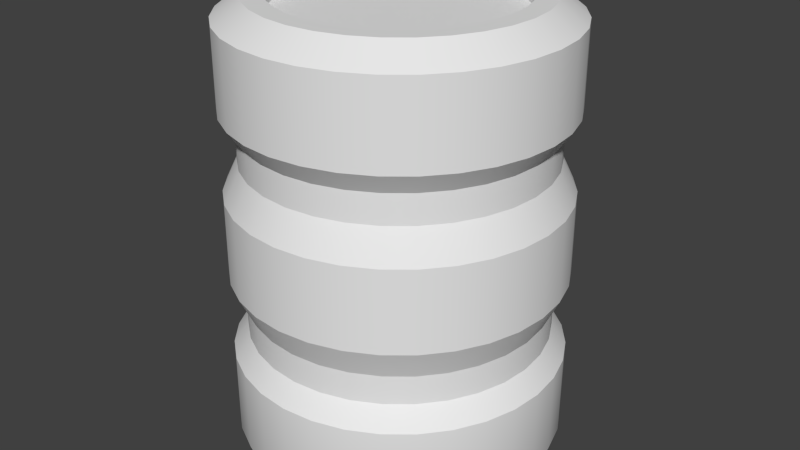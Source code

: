 # Source: cask.blend  (saved by Blender 2.62.0; exported with 4.5.12 LTS)
import bpy
from mathutils import Matrix  # noqa: F401  (used for matrix-valued properties, if any)

bpy.ops.wm.read_factory_settings(use_empty=True)
scene = bpy.context.scene
scene.name = 'Scene'

# ---- collections
col_collection_1 = bpy.data.collections.new('Collection 1'); scene.collection.children.link(col_collection_1)

# ---- world
world_world = bpy.data.worlds.new('World'); scene.world = world_world
world_world.color = (0.05088, 0.05088, 0.05088)
world_world.use_sun_shadow = False
world_world.sun_shadow_jitter_overblur = 0.0
world_world.cycles.sampling_method = 'MANUAL'
world_world.cycles.sample_map_resolution = 256

# ---- meshes
me_cylinder = bpy.data.meshes.new('Cylinder')
me_cylinder.from_pydata([(0.0, 1.0, 0.09579), (0.1951, 0.9808, 0.09579), (0.3827, 0.9239, 0.09579), (0.5556, 0.8315, 0.09579), (0.7071, 0.7071, 0.09579), (0.8315, 0.5556, 0.09579), (0.9239, 0.3827, 0.09579), (0.9808, 0.1951, 0.09579), (1.0, 7.55e-08, 0.09579), (0.9808, -0.1951, 0.09579), (0.9239, -0.3827, 0.09579), (0.8315, -0.5556, 0.09579), (0.7071, -0.7071, 0.09579), (0.5556, -0.8315, 0.09579), (0.3827, -0.9239, 0.09579), (0.1951, -0.9808, 0.09579), (-3.258e-07, -1.0, 0.09579), (-0.1951, -0.9808, 0.09579), (-0.3827, -0.9239, 0.09579), (-0.5556, -0.8315, 0.09579), (-0.7071, -0.7071, 0.09579), (-0.8315, -0.5556, 0.09579), (-0.9239, -0.3827, 0.09579), (-0.9808, -0.1951, 0.09579), (-1.0, 9.656e-07, 0.09579), (-0.9808, 0.1951, 0.09579), (-0.9239, 0.3827, 0.09579), (-0.8315, 0.5556, 0.09579), (-0.7071, 0.7071, 0.09579), (-0.5556, 0.8315, 0.09579), (-0.3827, 0.9239, 0.09579), (-0.1951, 0.9808, 0.09579), (1.605e-06, 1.0, 2.599), (0.1951, 0.9808, 2.599), (0.3827, 0.9239, 2.599), (0.5556, 0.8315, 2.599), (0.7071, 0.7071, 2.599), (0.8315, 0.5556, 2.599), (0.9239, 0.3827, 2.599), (0.9808, 0.1951, 2.599), (1.0, -2.245e-06, 2.599), (0.9808, -0.1951, 2.599), (0.9239, -0.3827, 2.599), (0.8315, -0.5556, 2.599), (0.7071, -0.7071, 2.599), (0.5556, -0.8315, 2.599), (0.3827, -0.9239, 2.599), (0.1951, -0.9808, 2.599), (9.298e-07, -1.0, 2.599), (-0.1951, -0.9808, 2.599), (-0.3827, -0.9239, 2.599), (-0.5556, -0.8315, 2.599), (-0.7071, -0.7071, 2.599), (-0.8315, -0.5556, 2.599), (-0.9239, -0.3827, 2.599), (-0.9808, -0.1951, 2.599), (-1.0, -4.105e-06, 2.599), (-0.9808, 0.1951, 2.599), (-0.9239, 0.3827, 2.599), (-0.8315, 0.5556, 2.599), (-0.7071, 0.7071, 2.599), (-0.5556, 0.8315, 2.599), (-0.3827, 0.9239, 2.599), (-0.1951, 0.9808, 2.599), (1.324e-06, 0.842, 2.722), (-0.1643, 0.8259, 2.722), (-4.662e-09, 0.9421, -0.05529), (-0.1838, 0.924, -0.05529), (-0.3222, 0.7779, 2.722), (-0.3605, 0.8704, -0.05529), (-0.4678, 0.7001, 2.722), (-0.5234, 0.7833, -0.05529), (-0.5954, 0.5954, 2.722), (-0.6662, 0.6662, -0.05529), (-0.7001, 0.4678, 2.722), (-0.7833, 0.5234, -0.05529), (-0.7779, 0.3222, 2.722), (-0.8704, 0.3605, -0.05529), (-0.8259, 0.1643, 2.722), (-0.924, 0.1838, -0.05529), (-0.842, -3.673e-06, 2.722), (-0.9421, 8.693e-07, -0.05529), (-0.8259, -0.1643, 2.722), (-0.924, -0.1838, -0.05529), (-0.7779, -0.3222, 2.722), (-0.8704, -0.3605, -0.05529), (-0.7001, -0.4678, 2.722), (-0.7833, -0.5234, -0.05529), (-0.5954, -0.5954, 2.722), (-0.6662, -0.6662, -0.05529), (-0.4678, -0.7001, 2.722), (-0.5234, -0.7833, -0.05529), (-0.3222, -0.7779, 2.722), (-0.3605, -0.8704, -0.05529), (-0.1643, -0.8259, 2.722), (-0.1838, -0.924, -0.05529), (7.552e-07, -0.842, 2.722), (-3.116e-07, -0.9421, -0.05529), (0.1643, -0.8259, 2.722), (0.1838, -0.924, -0.05529), (0.3222, -0.7779, 2.722), (0.3605, -0.8704, -0.05529), (0.4678, -0.7001, 2.722), (0.5234, -0.7833, -0.05529), (0.5954, -0.5954, 2.722), (0.6662, -0.6662, -0.05529), (0.7001, -0.4678, 2.722), (0.7833, -0.5234, -0.05529), (0.7779, -0.3222, 2.722), (0.8704, -0.3605, -0.05529), (0.8259, -0.1643, 2.722), (0.924, -0.1838, -0.05529), (0.842, -2.107e-06, 2.722), (0.9421, 3.07e-08, -0.05529), (0.8259, 0.1643, 2.722), (0.924, 0.1838, -0.05529), (0.7779, 0.3222, 2.722), (0.8704, 0.3605, -0.05529), (0.7001, 0.4678, 2.722), (0.7833, 0.5234, -0.05529), (0.5954, 0.5954, 2.722), (0.6662, 0.6662, -0.05529), (0.4678, 0.7001, 2.722), (0.5234, 0.7833, -0.05529), (0.3222, 0.7779, 2.722), (0.3605, 0.8704, -0.05529), (0.1643, 0.8259, 2.722), (0.1838, 0.924, -0.05529), (-4.662e-09, -4.043e-08, -0.05529), (0.1951, 0.9808, 0.5965), (0.1951, 0.9808, 1.097), (0.1951, 0.9808, 1.598), (0.1951, 0.9808, 2.098), (3.211e-07, 1.0, 0.5965), (6.421e-07, 1.0, 1.097), (9.632e-07, 1.0, 1.598), (1.284e-06, 1.0, 2.098), (0.3827, 0.9239, 0.5965), (0.3827, 0.9239, 1.097), (0.3827, 0.9239, 1.598), (0.3827, 0.9239, 2.098), (0.5556, 0.8315, 0.5965), (0.5556, 0.8315, 1.097), (0.5556, 0.8315, 1.598), (0.5556, 0.8315, 2.098), (0.7071, 0.7071, 0.5965), (0.7071, 0.7071, 1.097), (0.7071, 0.7071, 1.598), (0.7071, 0.7071, 2.098), (0.8315, 0.5556, 0.5965), (0.8315, 0.5556, 1.097), (0.8315, 0.5556, 1.598), (0.8315, 0.5556, 2.098), (0.9239, 0.3827, 0.5965), (0.9239, 0.3827, 1.097), (0.9239, 0.3827, 1.598), (0.9239, 0.3827, 2.098), (0.9808, 0.1951, 0.5965), (0.9808, 0.1951, 1.097), (0.9808, 0.1951, 1.598), (0.9808, 0.1951, 2.098), (1.0, -3.886e-07, 0.5965), (1.0, -8.527e-07, 1.097), (1.0, -1.317e-06, 1.598), (1.0, -1.781e-06, 2.098), (0.9808, -0.1951, 0.5965), (0.9808, -0.1951, 1.097), (0.9808, -0.1951, 1.598), (0.9808, -0.1951, 2.098), (0.9239, -0.3827, 0.5965), (0.9239, -0.3827, 1.097), (0.9239, -0.3827, 1.598), (0.9239, -0.3827, 2.098), (0.8315, -0.5556, 0.5965), (0.8315, -0.5556, 1.097), (0.8315, -0.5556, 1.598), (0.8315, -0.5556, 2.098), (0.7071, -0.7071, 0.5965), (0.7071, -0.7071, 1.097), (0.7071, -0.7071, 1.598), (0.7071, -0.7071, 2.098), (0.5556, -0.8315, 0.5965), (0.5556, -0.8315, 1.097), (0.5556, -0.8315, 1.598), (0.5556, -0.8315, 2.098), (0.3827, -0.9239, 0.5965), (0.3827, -0.9239, 1.097), (0.3827, -0.9239, 1.598), (0.3827, -0.9239, 2.098), (0.1951, -0.9808, 0.5965), (0.1951, -0.9808, 1.097), (0.1951, -0.9808, 1.598), (0.1951, -0.9808, 2.098), (-7.471e-08, -1.0, 0.5965), (1.764e-07, -1.0, 1.097), (4.276e-07, -1.0, 1.598), (6.787e-07, -1.0, 2.098), (-0.1951, -0.9808, 0.5965), (-0.1951, -0.9808, 1.097), (-0.1951, -0.9808, 1.598), (-0.1951, -0.9808, 2.098), (-0.3827, -0.9239, 0.5965), (-0.3827, -0.9239, 1.097), (-0.3827, -0.9239, 1.598), (-0.3827, -0.9239, 2.098), (-0.5556, -0.8315, 0.5965), (-0.5556, -0.8315, 1.097), (-0.5556, -0.8315, 1.598), (-0.5556, -0.8315, 2.098), (-0.7071, -0.7071, 0.5965), (-0.7071, -0.7071, 1.097), (-0.7071, -0.7071, 1.598), (-0.7071, -0.7071, 2.098), (-0.8315, -0.5556, 0.5965), (-0.8315, -0.5556, 1.097), (-0.8315, -0.5556, 1.598), (-0.8315, -0.5556, 2.098), (-0.9239, -0.3827, 0.5965), (-0.9239, -0.3827, 1.097), (-0.9239, -0.3827, 1.598), (-0.9239, -0.3827, 2.098), (-0.9808, -0.1951, 0.5965), (-0.9808, -0.1951, 1.097), (-0.9808, -0.1951, 1.598), (-0.9808, -0.1951, 2.098), (-1.0, -4.847e-08, 0.5965), (-1.0, -1.063e-06, 1.097), (-1.0, -2.077e-06, 1.598), (-1.0, -3.091e-06, 2.098), (-0.9808, 0.1951, 0.5965), (-0.9808, 0.1951, 1.097), (-0.9808, 0.1951, 1.598), (-0.9808, 0.1951, 2.098), (-0.9239, 0.3827, 0.5965), (-0.9239, 0.3827, 1.097), (-0.9239, 0.3827, 1.598), (-0.9239, 0.3827, 2.098), (-0.8315, 0.5556, 0.5965), (-0.8315, 0.5556, 1.097), (-0.8315, 0.5556, 1.598), (-0.8315, 0.5556, 2.098), (-0.7071, 0.7071, 0.5965), (-0.7071, 0.7071, 1.097), (-0.7071, 0.7071, 1.598), (-0.7071, 0.7071, 2.098), (-0.5556, 0.8315, 0.5965), (-0.5556, 0.8315, 1.097), (-0.5556, 0.8315, 1.598), (-0.5556, 0.8315, 2.098), (-0.3827, 0.9239, 0.5965), (-0.3827, 0.9239, 1.097), (-0.3827, 0.9239, 1.598), (-0.3827, 0.9239, 2.098), (-0.1951, 0.9808, 0.5965), (-0.1951, 0.9808, 1.097), (-0.1951, 0.9808, 1.598), (-0.1951, 0.9808, 2.098), (0.1773, 0.8914, 1.969), (0.1773, 0.8914, 1.791), (1.065e-06, 0.9088, 1.969), (9.679e-07, 0.9088, 1.791), (0.3478, 0.8396, 1.969), (0.3478, 0.8396, 1.791), (0.5049, 0.7557, 1.969), (0.5049, 0.7557, 1.791), (0.6426, 0.6426, 1.969), (0.6426, 0.6426, 1.791), (0.7557, 0.5049, 1.969), (0.7557, 0.5049, 1.791), (0.8396, 0.3478, 1.791), (0.8396, 0.3478, 1.969), (0.8914, 0.1773, 1.791), (0.8914, 0.1773, 1.969), (0.9088, -1.408e-06, 1.791), (0.9088, -1.549e-06, 1.969), (0.8914, -0.1773, 1.969), (0.8914, -0.1773, 1.791), (0.8396, -0.3478, 1.969), (0.8396, -0.3478, 1.791), (0.7557, -0.5049, 1.791), (0.7557, -0.5049, 1.969), (0.6426, -0.6426, 1.969), (0.6426, -0.6426, 1.791), (0.5049, -0.7557, 1.969), (0.5049, -0.7557, 1.791), (0.3478, -0.8396, 1.791), (0.3478, -0.8396, 1.969), (0.1773, -0.8914, 1.791), (0.1773, -0.8914, 1.969), (5.359e-07, -0.9088, 1.969), (4.599e-07, -0.9088, 1.791), (-0.1773, -0.8914, 1.969), (-0.1773, -0.8914, 1.791), (-0.3478, -0.8396, 1.969), (-0.3478, -0.8396, 1.791), (-0.5049, -0.7557, 1.969), (-0.5049, -0.7557, 1.791), (-0.6426, -0.6426, 1.791), (-0.6426, -0.6426, 1.969), (-0.7557, -0.5049, 1.791), (-0.7557, -0.5049, 1.969), (-0.8396, -0.3478, 1.791), (-0.8396, -0.3478, 1.969), (-0.8914, -0.1773, 1.791), (-0.8914, -0.1773, 1.969), (-0.9088, -2.265e-06, 1.791), (-0.9088, -2.572e-06, 1.969), (-0.8914, 0.1773, 1.791), (-0.8914, 0.1773, 1.969), (-0.8396, 0.3478, 1.791), (-0.8396, 0.3478, 1.969), (-0.7557, 0.5049, 1.791), (-0.7557, 0.5049, 1.969), (-0.6426, 0.6426, 1.791), (-0.6426, 0.6426, 1.969), (-0.5049, 0.7557, 1.791), (-0.5049, 0.7557, 1.969), (-0.3478, 0.8396, 1.791), (-0.3478, 0.8396, 1.969), (-0.1773, 0.8914, 1.791), (-0.1773, 0.8914, 1.969), (0.1773, 0.8914, 0.9037), (0.1773, 0.8914, 0.7262), (3.843e-07, 0.9088, 0.7262), (4.815e-07, 0.9088, 0.9037), (0.3478, 0.8396, 0.7262), (0.3478, 0.8396, 0.9037), (0.5049, 0.7557, 0.9037), (0.5049, 0.7557, 0.7262), (0.6426, 0.6426, 0.9037), (0.6426, 0.6426, 0.7262), (0.7557, 0.5049, 0.7262), (0.7557, 0.5049, 0.9037), (0.8396, 0.3478, 0.7262), (0.8396, 0.3478, 0.9037), (0.8914, 0.1773, 0.9037), (0.8914, 0.1773, 0.7262), (0.9088, -7.051e-07, 0.9037), (0.9088, -5.645e-07, 0.7262), (0.8914, -0.1773, 0.9037), (0.8914, -0.1773, 0.7262), (0.8396, -0.3478, 0.7262), (0.8396, -0.3478, 0.9037), (0.7557, -0.5049, 0.9037), (0.7557, -0.5049, 0.7262), (0.6426, -0.6426, 0.7262), (0.6426, -0.6426, 0.9037), (0.5049, -0.7557, 0.7262), (0.5049, -0.7557, 0.9037), (0.3478, -0.8396, 0.7262), (0.3478, -0.8396, 0.9037), (0.1773, -0.8914, 0.7262), (0.1773, -0.8914, 0.9037), (7.947e-08, -0.9088, 0.9037), (3.395e-09, -0.9088, 0.7262), (-0.1773, -0.8914, 0.7262), (-0.1773, -0.8914, 0.9037), (-0.3478, -0.8396, 0.9037), (-0.3478, -0.8396, 0.7262), (-0.5049, -0.7557, 0.7262), (-0.5049, -0.7557, 0.9037), (-0.6426, -0.6426, 0.9037), (-0.6426, -0.6426, 0.7262), (-0.7557, -0.5049, 0.7262), (-0.7557, -0.5049, 0.9037), (-0.8396, -0.3478, 0.7262), (-0.8396, -0.3478, 0.9037), (-0.8914, -0.1773, 0.7262), (-0.8914, -0.1773, 0.9037), (-0.9088, -4.219e-07, 0.7262), (-0.9088, -7.292e-07, 0.9037), (-0.8914, 0.1773, 0.7262), (-0.8914, 0.1773, 0.9037), (-0.8396, 0.3478, 0.7262), (-0.8396, 0.3478, 0.9037), (-0.7557, 0.5049, 0.7262), (-0.7557, 0.5049, 0.9037), (-0.6426, 0.6426, 0.7262), (-0.6426, 0.6426, 0.9037), (-0.5049, 0.7557, 0.7262), (-0.5049, 0.7557, 0.9037), (-0.3478, 0.8396, 0.7262), (-0.3478, 0.8396, 0.9037), (-0.1773, 0.8914, 0.7262), (-0.1773, 0.8914, 0.9037), (1.086e-06, 0.7156, 2.722), (0.1396, 0.7018, 2.722), (0.2738, 0.6611, 2.722), (0.3976, 0.595, 2.722), (0.506, 0.506, 2.722), (0.595, 0.3976, 2.722), (0.6611, 0.2738, 2.722), (0.7019, 0.1396, 2.722), (0.7156, -2.043e-06, 2.722), (0.7018, -0.1396, 2.722), (0.6611, -0.2738, 2.722), (0.595, -0.3976, 2.722), (0.506, -0.506, 2.722), (0.3976, -0.595, 2.722), (0.2738, -0.6611, 2.722), (0.1396, -0.7019, 2.722), (6.03e-07, -0.7156, 2.722), (-0.1396, -0.7019, 2.722), (-0.2738, -0.6611, 2.722), (-0.3976, -0.595, 2.722), (-0.506, -0.506, 2.722), (-0.595, -0.3976, 2.722), (-0.6611, -0.2739, 2.722), (-0.7018, -0.1396, 2.722), (-0.7156, -3.374e-06, 2.722), (-0.7019, 0.1396, 2.722), (-0.6611, 0.2738, 2.722), (-0.595, 0.3976, 2.722), (-0.506, 0.506, 2.722), (-0.3976, 0.595, 2.722), (-0.2739, 0.6611, 2.722), (-0.1396, 0.7018, 2.722), (-0.1396, 0.7018, 2.613), (1.086e-06, 0.7156, 2.613), (-0.2739, 0.6611, 2.613), (-0.3976, 0.595, 2.613), (-0.506, 0.506, 2.613), (-0.595, 0.3976, 2.613), (-0.6611, 0.2738, 2.613), (-0.7019, 0.1396, 2.613), (-0.7156, -3.374e-06, 2.613), (-0.7018, -0.1396, 2.613), (-0.6611, -0.2739, 2.613), (-0.595, -0.3976, 2.613), (-0.506, -0.506, 2.613), (-0.3976, -0.595, 2.613), (-0.2738, -0.6611, 2.613), (-0.1396, -0.7019, 2.613), (6.03e-07, -0.7156, 2.613), (0.1396, -0.7019, 2.613), (0.2738, -0.6611, 2.613), (0.3976, -0.595, 2.613), (0.506, -0.506, 2.613), (0.595, -0.3976, 2.613), (0.6611, -0.2738, 2.613), (0.7018, -0.1396, 2.613), (0.7156, -2.043e-06, 2.613), (0.7019, 0.1396, 2.613), (0.6611, 0.2738, 2.613), (0.595, 0.3976, 2.613), (0.506, 0.506, 2.613), (0.3976, 0.595, 2.613), (0.2738, 0.6611, 2.613), (0.1396, 0.7018, 2.613), (-6.243e-08, -4.364e-07, 2.613), (1.605e-06, 1.0, 2.599), (-0.1951, 0.9808, 2.599), (-0.3827, 0.9239, 2.599), (-0.5556, 0.8315, 2.599), (-0.7071, 0.7071, 2.599), (-0.8315, 0.5556, 2.599), (-0.9239, 0.3827, 2.599), (-0.9808, 0.1951, 2.599), (-1.0, -4.105e-06, 2.599), (-0.9808, -0.1951, 2.599), (-0.9239, -0.3827, 2.599), (-0.8315, -0.5556, 2.599), (-0.7071, -0.7071, 2.599), (-0.5556, -0.8315, 2.599), (-0.3827, -0.9239, 2.599), (-0.1951, -0.9808, 2.599), (9.298e-07, -1.0, 2.599), (0.1951, -0.9808, 2.599), (0.3827, -0.9239, 2.599), (0.5556, -0.8315, 2.599), (0.7071, -0.7071, 2.599), (0.8315, -0.5556, 2.599), (0.9239, -0.3827, 2.599), (0.9808, -0.1951, 2.599), (1.0, -2.245e-06, 2.599), (0.9808, 0.1951, 2.599), (0.9239, 0.3827, 2.599), (0.8315, 0.5556, 2.599), (0.7071, 0.7071, 2.599), (0.5556, 0.8315, 2.599), (0.3827, 0.9239, 2.599), (0.1951, 0.9808, 2.599), (1.324e-06, 0.842, 2.722), (0.1643, 0.8259, 2.722), (0.3222, 0.7779, 2.722), (0.4678, 0.7001, 2.722), (0.5954, 0.5954, 2.722), (0.7001, 0.4678, 2.722), (0.7779, 0.3222, 2.722), (0.8259, 0.1643, 2.722), (0.842, -2.107e-06, 2.722), (0.8259, -0.1643, 2.722), (0.7779, -0.3222, 2.722), (0.7001, -0.4678, 2.722), (0.5954, -0.5954, 2.722), (0.4678, -0.7001, 2.722), (0.3222, -0.7779, 2.722), (0.1643, -0.8259, 2.722), (7.552e-07, -0.842, 2.722), (-0.1643, -0.8259, 2.722), (-0.3222, -0.7779, 2.722), (-0.4678, -0.7001, 2.722), (-0.5954, -0.5954, 2.722), (-0.7001, -0.4678, 2.722), (-0.7779, -0.3222, 2.722), (-0.8259, -0.1643, 2.722), (-0.842, -3.673e-06, 2.722), (-0.8259, 0.1643, 2.722), (-0.7779, 0.3222, 2.722), (-0.7001, 0.4678, 2.722), (-0.5954, 0.5954, 2.722), (-0.4678, 0.7001, 2.722), (-0.3222, 0.7779, 2.722), (-0.1643, 0.8259, 2.722), (-4.662e-09, 0.9421, -0.05529), (0.1838, 0.924, -0.05529), (0.3605, 0.8704, -0.05529), (0.5234, 0.7833, -0.05529), (0.6662, 0.6662, -0.05529), (0.7833, 0.5234, -0.05529), (0.8704, 0.3605, -0.05529), (0.924, 0.1838, -0.05529), (0.9421, 3.07e-08, -0.05529), (0.924, -0.1838, -0.05529), (0.8704, -0.3605, -0.05529), (0.7833, -0.5234, -0.05529), (0.6662, -0.6662, -0.05529), (0.5234, -0.7833, -0.05529), (0.3605, -0.8704, -0.05529), (0.1838, -0.924, -0.05529), (-3.116e-07, -0.9421, -0.05529), (-0.1838, -0.924, -0.05529), (-0.3605, -0.8704, -0.05529), (-0.5234, -0.7833, -0.05529), (-0.6662, -0.6662, -0.05529), (-0.7833, -0.5234, -0.05529), (-0.8704, -0.3605, -0.05529), (-0.924, -0.1838, -0.05529), (-0.9421, 8.693e-07, -0.05529), (-0.924, 0.1838, -0.05529), (-0.8704, 0.3605, -0.05529), (-0.7833, 0.5234, -0.05529), (-0.6662, 0.6662, -0.05529), (-0.5234, 0.7833, -0.05529), (-0.3605, 0.8704, -0.05529), (-0.1838, 0.924, -0.05529), (3.211e-07, 1.0, 0.5965), (-0.1951, 0.9808, 0.5965), (-0.3827, 0.9239, 0.5965), (-0.5556, 0.8315, 0.5965), (-0.7071, 0.7071, 0.5965), (-0.8315, 0.5556, 0.5965), (-0.9239, 0.3827, 0.5965), (-0.9808, 0.1951, 0.5965), (-1.0, -4.847e-08, 0.5965), (-0.9808, -0.1951, 0.5965), (-0.9239, -0.3827, 0.5965), (-0.8315, -0.5556, 0.5965), (-0.7071, -0.7071, 0.5965), (-0.5556, -0.8315, 0.5965), (-0.3827, -0.9239, 0.5965), (-0.1951, -0.9808, 0.5965), (-7.471e-08, -1.0, 0.5965), (0.1951, -0.9808, 0.5965), (0.3827, -0.9239, 0.5965), (0.5556, -0.8315, 0.5965), (0.7071, -0.7071, 0.5965), (0.8315, -0.5556, 0.5965), (0.9239, -0.3827, 0.5965), (0.9808, -0.1951, 0.5965), (1.0, -3.886e-07, 0.5965), (0.9808, 0.1951, 0.5965), (0.9239, 0.3827, 0.5965), (0.8315, 0.5556, 0.5965), (0.7071, 0.7071, 0.5965), (0.5556, 0.8315, 0.5965), (0.3827, 0.9239, 0.5965), (0.1951, 0.9808, 0.5965), (6.421e-07, 1.0, 1.097), (-0.1951, 0.9808, 1.097), (-0.3827, 0.9239, 1.097), (-0.5556, 0.8315, 1.097), (-0.7071, 0.7071, 1.097), (-0.8315, 0.5556, 1.097), (-0.9239, 0.3827, 1.097), (-0.9808, 0.1951, 1.097), (-1.0, -1.063e-06, 1.097), (-0.9808, -0.1951, 1.097), (-0.9239, -0.3827, 1.097), (-0.8315, -0.5556, 1.097), (-0.7071, -0.7071, 1.097), (-0.5556, -0.8315, 1.097), (-0.3827, -0.9239, 1.097), (-0.1951, -0.9808, 1.097), (1.764e-07, -1.0, 1.097), (0.1951, -0.9808, 1.097), (0.3827, -0.9239, 1.097), (0.5556, -0.8315, 1.097), (0.7071, -0.7071, 1.097), (0.8315, -0.5556, 1.097), (0.9239, -0.3827, 1.097), (0.9808, -0.1951, 1.097), (1.0, -8.527e-07, 1.097), (0.9808, 0.1951, 1.097), (0.9239, 0.3827, 1.097), (0.8315, 0.5556, 1.097), (0.7071, 0.7071, 1.097), (0.5556, 0.8315, 1.097), (0.3827, 0.9239, 1.097), (0.1951, 0.9808, 1.097), (0.1951, 0.9808, 1.598), (0.3827, 0.9239, 1.598), (0.5556, 0.8315, 1.598), (0.7071, 0.7071, 1.598), (0.8315, 0.5556, 1.598), (0.9239, 0.3827, 1.598), (0.9808, 0.1951, 1.598), (1.0, -1.317e-06, 1.598), (0.9808, -0.1951, 1.598), (0.9239, -0.3827, 1.598), (0.8315, -0.5556, 1.598), (0.7071, -0.7071, 1.598), (0.5556, -0.8315, 1.598), (0.3827, -0.9239, 1.598), (0.1951, -0.9808, 1.598), (4.276e-07, -1.0, 1.598), (-0.1951, -0.9808, 1.598), (-0.3827, -0.9239, 1.598), (-0.5556, -0.8315, 1.598), (-0.7071, -0.7071, 1.598), (-0.8315, -0.5556, 1.598), (-0.9239, -0.3827, 1.598), (-0.9808, -0.1951, 1.598), (-1.0, -2.077e-06, 1.598), (-0.9808, 0.1951, 1.598), (-0.9239, 0.3827, 1.598), (-0.8315, 0.5556, 1.598), (-0.7071, 0.7071, 1.598), (-0.5556, 0.8315, 1.598), (-0.3827, 0.9239, 1.598), (-0.1951, 0.9808, 1.598), (9.632e-07, 1.0, 1.598), (0.1951, 0.9808, 2.098), (0.3827, 0.9239, 2.098), (0.5556, 0.8315, 2.098), (0.7071, 0.7071, 2.098), (0.8315, 0.5556, 2.098), (0.9239, 0.3827, 2.098), (0.9808, 0.1951, 2.098), (1.0, -1.781e-06, 2.098), (0.9808, -0.1951, 2.098), (0.9239, -0.3827, 2.098), (0.8315, -0.5556, 2.098), (0.7071, -0.7071, 2.098), (0.5556, -0.8315, 2.098), (0.3827, -0.9239, 2.098), (0.1951, -0.9808, 2.098), (6.787e-07, -1.0, 2.098), (-0.1951, -0.9808, 2.098), (-0.3827, -0.9239, 2.098), (-0.5556, -0.8315, 2.098), (-0.7071, -0.7071, 2.098), (-0.8315, -0.5556, 2.098), (-0.9239, -0.3827, 2.098), (-0.9808, -0.1951, 2.098), (-1.0, -3.091e-06, 2.098), (-0.9808, 0.1951, 2.098), (-0.9239, 0.3827, 2.098), (-0.8315, 0.5556, 2.098), (-0.7071, 0.7071, 2.098), (-0.5556, 0.8315, 2.098), (-0.3827, 0.9239, 2.098), (-0.1951, 0.9808, 2.098), (1.284e-06, 1.0, 2.098), (9.679e-07, 0.9088, 1.791), (-0.1773, 0.8914, 1.791), (-0.3478, 0.8396, 1.791), (-0.5049, 0.7557, 1.791), (-0.6426, 0.6426, 1.791), (-0.7557, 0.5049, 1.791), (-0.8396, 0.3478, 1.791), (-0.8914, 0.1773, 1.791), (-0.9088, -2.265e-06, 1.791), (-0.8914, -0.1773, 1.791), (-0.8396, -0.3478, 1.791), (-0.7557, -0.5049, 1.791), (-0.6426, -0.6426, 1.791), (-0.5049, -0.7557, 1.791), (-0.3478, -0.8396, 1.791), (-0.1773, -0.8914, 1.791), (4.599e-07, -0.9088, 1.791), (0.1773, -0.8914, 1.791), (0.3478, -0.8396, 1.791), (0.5049, -0.7557, 1.791), (0.6426, -0.6426, 1.791), (0.7557, -0.5049, 1.791), (0.8396, -0.3478, 1.791), (0.8914, -0.1773, 1.791), (0.9088, -1.408e-06, 1.791), (0.8914, 0.1773, 1.791), (0.8396, 0.3478, 1.791), (0.7557, 0.5049, 1.791), (0.6426, 0.6426, 1.791), (0.5049, 0.7557, 1.791), (0.3478, 0.8396, 1.791), (0.1773, 0.8914, 1.791), (1.065e-06, 0.9088, 1.969), (-0.1773, 0.8914, 1.969), (-0.3478, 0.8396, 1.969), (-0.5049, 0.7557, 1.969), (-0.6426, 0.6426, 1.969), (-0.7557, 0.5049, 1.969), (-0.8396, 0.3478, 1.969), (-0.8914, 0.1773, 1.969), (-0.9088, -2.572e-06, 1.969), (-0.8914, -0.1773, 1.969), (-0.8396, -0.3478, 1.969), (-0.7557, -0.5049, 1.969), (-0.6426, -0.6426, 1.969), (-0.5049, -0.7557, 1.969), (-0.3478, -0.8396, 1.969), (-0.1773, -0.8914, 1.969), (5.359e-07, -0.9088, 1.969), (0.1773, -0.8914, 1.969), (0.3478, -0.8396, 1.969), (0.5049, -0.7557, 1.969), (0.6426, -0.6426, 1.969), (0.7557, -0.5049, 1.969), (0.8396, -0.3478, 1.969), (0.8914, -0.1773, 1.969), (0.9088, -1.549e-06, 1.969), (0.8914, 0.1773, 1.969), (0.8396, 0.3478, 1.969), (0.7557, 0.5049, 1.969), (0.6426, 0.6426, 1.969), (0.5049, 0.7557, 1.969), (0.3478, 0.8396, 1.969), (0.1773, 0.8914, 1.969), (3.843e-07, 0.9088, 0.7262), (-0.1773, 0.8914, 0.7262), (-0.3478, 0.8396, 0.7262), (-0.5049, 0.7557, 0.7262), (-0.6426, 0.6426, 0.7262), (-0.7557, 0.5049, 0.7262), (-0.8396, 0.3478, 0.7262), (-0.8914, 0.1773, 0.7262), (-0.9088, -4.219e-07, 0.7262), (-0.8914, -0.1773, 0.7262), (-0.8396, -0.3478, 0.7262), (-0.7557, -0.5049, 0.7262), (-0.6426, -0.6426, 0.7262), (-0.5049, -0.7557, 0.7262), (-0.3478, -0.8396, 0.7262), (-0.1773, -0.8914, 0.7262), (3.395e-09, -0.9088, 0.7262), (0.1773, -0.8914, 0.7262), (0.3478, -0.8396, 0.7262), (0.5049, -0.7557, 0.7262), (0.6426, -0.6426, 0.7262), (0.7557, -0.5049, 0.7262), (0.8396, -0.3478, 0.7262), (0.8914, -0.1773, 0.7262), (0.9088, -5.645e-07, 0.7262), (0.8914, 0.1773, 0.7262), (0.8396, 0.3478, 0.7262), (0.7557, 0.5049, 0.7262), (0.6426, 0.6426, 0.7262), (0.5049, 0.7557, 0.7262), (0.3478, 0.8396, 0.7262), (0.1773, 0.8914, 0.7262), (4.815e-07, 0.9088, 0.9037), (-0.1773, 0.8914, 0.9037), (-0.3478, 0.8396, 0.9037), (-0.5049, 0.7557, 0.9037), (-0.6426, 0.6426, 0.9037), (-0.7557, 0.5049, 0.9037), (-0.8396, 0.3478, 0.9037), (-0.8914, 0.1773, 0.9037), (-0.9088, -7.292e-07, 0.9037), (-0.8914, -0.1773, 0.9037), (-0.8396, -0.3478, 0.9037), (-0.7557, -0.5049, 0.9037), (-0.6426, -0.6426, 0.9037), (-0.5049, -0.7557, 0.9037), (-0.3478, -0.8396, 0.9037), (-0.1773, -0.8914, 0.9037), (7.947e-08, -0.9088, 0.9037), (0.1773, -0.8914, 0.9037), (0.3478, -0.8396, 0.9037), (0.5049, -0.7557, 0.9037), (0.6426, -0.6426, 0.9037), (0.7557, -0.5049, 0.9037), (0.8396, -0.3478, 0.9037), (0.8914, -0.1773, 0.9037), (0.9088, -7.051e-07, 0.9037), (0.8914, 0.1773, 0.9037), (0.8396, 0.3478, 0.9037), (0.7557, 0.5049, 0.9037), (0.6426, 0.6426, 0.9037), (0.5049, 0.7557, 0.9037), (0.3478, 0.8396, 0.9037), (0.1773, 0.8914, 0.9037), (0.1396, 0.7018, 2.722), (0.2738, 0.6611, 2.722), (0.3976, 0.595, 2.722), (0.506, 0.506, 2.722), (0.595, 0.3976, 2.722), (0.6611, 0.2738, 2.722), (0.7019, 0.1396, 2.722), (0.7156, -2.043e-06, 2.722), (0.7018, -0.1396, 2.722), (0.6611, -0.2738, 2.722), (0.595, -0.3976, 2.722), (0.506, -0.506, 2.722), (0.3976, -0.595, 2.722), (0.2738, -0.6611, 2.722), (0.1396, -0.7019, 2.722), (6.03e-07, -0.7156, 2.722), (-0.1396, -0.7019, 2.722), (-0.2738, -0.6611, 2.722), (-0.3976, -0.595, 2.722), (-0.506, -0.506, 2.722), (-0.595, -0.3976, 2.722), (-0.6611, -0.2739, 2.722), (-0.7018, -0.1396, 2.722), (-0.7156, -3.374e-06, 2.722), (-0.7019, 0.1396, 2.722), (-0.6611, 0.2738, 2.722), (-0.595, 0.3976, 2.722), (-0.506, 0.506, 2.722), (-0.3976, 0.595, 2.722), (-0.2739, 0.6611, 2.722), (-0.1396, 0.7018, 2.722), (1.086e-06, 0.7156, 2.722), (1.086e-06, 0.7156, 2.613), (0.1396, 0.7018, 2.613), (0.2738, 0.6611, 2.613), (0.3976, 0.595, 2.613), (0.506, 0.506, 2.613), (0.595, 0.3976, 2.613), (0.6611, 0.2738, 2.613), (0.7019, 0.1396, 2.613), (0.7156, -2.043e-06, 2.613), (0.7018, -0.1396, 2.613), (0.6611, -0.2738, 2.613), (0.595, -0.3976, 2.613), (0.506, -0.506, 2.613), (0.3976, -0.595, 2.613), (0.2738, -0.6611, 2.613), (0.1396, -0.7019, 2.613), (6.03e-07, -0.7156, 2.613), (-0.1396, -0.7019, 2.613), (-0.2738, -0.6611, 2.613), (-0.3976, -0.595, 2.613), (-0.506, -0.506, 2.613), (-0.595, -0.3976, 2.613), (-0.6611, -0.2739, 2.613), (-0.7018, -0.1396, 2.613), (-0.7156, -3.374e-06, 2.613), (-0.7019, 0.1396, 2.613), (-0.6611, 0.2738, 2.613), (-0.595, 0.3976, 2.613), (-0.506, 0.506, 2.613), (-0.3976, 0.595, 2.613), (-0.2739, 0.6611, 2.613), (-0.1396, 0.7018, 2.613)], [], [(32, 63, 65, 64), (31, 0, 66, 67), (63, 62, 68, 65), (30, 31, 67, 69), (62, 61, 70, 68), (29, 30, 69, 71), (61, 60, 72, 70), (28, 29, 71, 73), (60, 59, 74, 72), (27, 28, 73, 75), (59, 58, 76, 74), (26, 27, 75, 77), (58, 57, 78, 76), (25, 26, 77, 79), (57, 56, 80, 78), (24, 25, 79, 81), (56, 55, 82, 80), (23, 24, 81, 83), (55, 54, 84, 82), (22, 23, 83, 85), (54, 53, 86, 84), (21, 22, 85, 87), (53, 52, 88, 86), (20, 21, 87, 89), (52, 51, 90, 88), (19, 20, 89, 91), (51, 50, 92, 90), (18, 19, 91, 93), (50, 49, 94, 92), (17, 18, 93, 95), (49, 48, 96, 94), (16, 17, 95, 97), (48, 47, 98, 96), (15, 16, 97, 99), (47, 46, 100, 98), (14, 15, 99, 101), (46, 45, 102, 100), (13, 14, 101, 103), (45, 44, 104, 102), (12, 13, 103, 105), (44, 43, 106, 104), (11, 12, 105, 107), (43, 42, 108, 106), (10, 11, 107, 109), (42, 41, 110, 108), (9, 10, 109, 111), (41, 40, 112, 110), (8, 9, 111, 113), (40, 39, 114, 112), (7, 8, 113, 115), (39, 38, 116, 114), (6, 7, 115, 117), (38, 37, 118, 116), (5, 6, 117, 119), (37, 36, 120, 118), (4, 5, 119, 121), (36, 35, 122, 120), (3, 4, 121, 123), (35, 34, 124, 122), (2, 3, 123, 125), (34, 33, 126, 124), (1, 2, 125, 127), (33, 32, 64, 126), (0, 1, 127, 66), (545, 514, 128), (128, 544, 545), (128, 543, 544), (128, 542, 543), (128, 541, 542), (128, 540, 541), (128, 539, 540), (128, 538, 539), (128, 537, 538), (128, 536, 537), (128, 535, 536), (128, 534, 535), (128, 533, 534), (128, 532, 533), (128, 531, 532), (128, 530, 531), (128, 529, 530), (128, 528, 529), (128, 527, 528), (128, 526, 527), (128, 525, 526), (128, 524, 525), (128, 523, 524), (128, 522, 523), (128, 521, 522), (128, 520, 521), (128, 519, 520), (128, 518, 519), (128, 517, 518), (128, 516, 517), (128, 515, 516), (128, 514, 515), (0, 133, 129, 1), (134, 135, 131, 130), (136, 450, 481, 132), (1, 129, 137, 2), (130, 131, 139, 138), (132, 481, 480, 140), (2, 137, 141, 3), (138, 139, 143, 142), (140, 480, 479, 144), (3, 141, 145, 4), (142, 143, 147, 146), (144, 479, 478, 148), (4, 145, 149, 5), (146, 147, 151, 150), (148, 478, 477, 152), (5, 149, 153, 6), (150, 151, 155, 154), (152, 477, 476, 156), (6, 153, 157, 7), (154, 155, 159, 158), (156, 476, 475, 160), (7, 157, 161, 8), (158, 159, 163, 162), (160, 475, 474, 164), (8, 161, 165, 9), (162, 163, 167, 166), (164, 474, 473, 168), (9, 165, 169, 10), (166, 167, 171, 170), (168, 473, 472, 172), (10, 169, 173, 11), (170, 171, 175, 174), (172, 472, 471, 176), (11, 173, 177, 12), (174, 175, 179, 178), (176, 471, 470, 180), (12, 177, 181, 13), (178, 179, 183, 182), (180, 470, 469, 184), (13, 181, 185, 14), (182, 183, 187, 186), (184, 469, 468, 188), (14, 185, 189, 15), (186, 187, 191, 190), (188, 468, 467, 192), (15, 189, 193, 16), (190, 191, 195, 194), (192, 467, 466, 196), (16, 193, 197, 17), (194, 195, 199, 198), (196, 466, 465, 200), (17, 197, 201, 18), (198, 199, 203, 202), (200, 465, 464, 204), (18, 201, 205, 19), (202, 203, 207, 206), (204, 464, 463, 208), (19, 205, 209, 20), (206, 207, 211, 210), (208, 463, 462, 212), (20, 209, 213, 21), (210, 211, 215, 214), (212, 462, 461, 216), (21, 213, 217, 22), (214, 215, 219, 218), (216, 461, 460, 220), (22, 217, 221, 23), (218, 219, 223, 222), (220, 460, 459, 224), (23, 221, 225, 24), (222, 223, 227, 226), (224, 459, 458, 228), (24, 225, 229, 25), (226, 227, 231, 230), (228, 458, 457, 232), (25, 229, 233, 26), (230, 231, 235, 234), (232, 457, 456, 236), (26, 233, 237, 27), (234, 235, 239, 238), (236, 456, 455, 240), (27, 237, 241, 28), (238, 239, 243, 242), (240, 455, 454, 244), (28, 241, 245, 29), (242, 243, 247, 246), (244, 454, 453, 248), (29, 245, 249, 30), (246, 247, 251, 250), (248, 453, 452, 252), (30, 249, 253, 31), (250, 251, 255, 254), (252, 452, 451, 256), (450, 136, 256, 451), (135, 134, 254, 255), (133, 0, 31, 253), (641, 260, 258, 610), (674, 259, 257, 705), (706, 673, 642, 737), (610, 258, 262, 611), (705, 257, 261, 704), (737, 642, 643, 736), (611, 262, 264, 612), (704, 261, 263, 703), (736, 643, 644, 735), (612, 264, 266, 613), (703, 263, 265, 702), (735, 644, 645, 734), (613, 266, 268, 614), (702, 265, 267, 701), (734, 645, 646, 733), (614, 268, 269, 615), (701, 267, 270, 700), (733, 646, 647, 732), (615, 269, 271, 616), (700, 270, 272, 699), (732, 647, 648, 731), (616, 271, 273, 617), (699, 272, 274, 698), (731, 648, 649, 730), (617, 273, 276, 618), (698, 274, 275, 697), (730, 649, 650, 729), (618, 276, 278, 619), (697, 275, 277, 696), (729, 650, 651, 728), (619, 278, 279, 620), (696, 277, 280, 695), (728, 651, 652, 727), (620, 279, 282, 621), (695, 280, 281, 694), (727, 652, 653, 726), (621, 282, 284, 622), (694, 281, 283, 693), (726, 653, 654, 725), (622, 284, 285, 623), (693, 283, 286, 692), (725, 654, 655, 724), (623, 285, 287, 624), (692, 286, 288, 691), (724, 655, 656, 723), (624, 287, 290, 625), (691, 288, 289, 690), (723, 656, 657, 722), (625, 290, 292, 626), (690, 289, 291, 689), (722, 657, 658, 721), (626, 292, 294, 627), (689, 291, 293, 688), (721, 658, 659, 720), (627, 294, 296, 628), (688, 293, 295, 687), (720, 659, 660, 719), (628, 296, 297, 629), (687, 295, 298, 686), (719, 660, 661, 718), (629, 297, 299, 630), (686, 298, 300, 685), (718, 661, 662, 717), (630, 299, 301, 631), (685, 300, 302, 684), (717, 662, 663, 716), (631, 301, 303, 632), (684, 302, 304, 683), (716, 663, 664, 715), (632, 303, 305, 633), (683, 304, 306, 682), (715, 664, 665, 714), (633, 305, 307, 634), (682, 306, 308, 681), (714, 665, 666, 713), (634, 307, 309, 635), (681, 308, 310, 680), (713, 666, 667, 712), (635, 309, 311, 636), (680, 310, 312, 679), (712, 667, 668, 711), (636, 311, 313, 637), (679, 312, 314, 678), (711, 668, 669, 710), (637, 313, 315, 638), (678, 314, 316, 677), (710, 669, 670, 709), (638, 315, 317, 639), (677, 316, 318, 676), (709, 670, 671, 708), (639, 317, 319, 640), (676, 318, 320, 675), (708, 671, 672, 707), (673, 706, 707, 672), (259, 674, 675, 320), (260, 641, 640, 319), (546, 323, 322, 577), (738, 324, 321, 769), (770, 578, 609, 801), (577, 322, 325, 576), (769, 321, 326, 768), (801, 609, 608, 800), (576, 325, 328, 575), (768, 326, 327, 767), (800, 608, 607, 799), (575, 328, 330, 574), (767, 327, 329, 766), (799, 607, 606, 798), (574, 330, 331, 573), (766, 329, 332, 765), (798, 606, 605, 797), (573, 331, 333, 572), (765, 332, 334, 764), (797, 605, 604, 796), (572, 333, 336, 571), (764, 334, 335, 763), (796, 604, 603, 795), (571, 336, 338, 570), (763, 335, 337, 762), (795, 603, 602, 794), (570, 338, 340, 569), (762, 337, 339, 761), (794, 602, 601, 793), (569, 340, 341, 568), (761, 339, 342, 760), (793, 601, 600, 792), (568, 341, 344, 567), (760, 342, 343, 759), (792, 600, 599, 791), (567, 344, 345, 566), (759, 343, 346, 758), (791, 599, 598, 790), (566, 345, 347, 565), (758, 346, 348, 757), (790, 598, 597, 789), (565, 347, 349, 564), (757, 348, 350, 756), (789, 597, 596, 788), (564, 349, 351, 563), (756, 350, 352, 755), (788, 596, 595, 787), (563, 351, 354, 562), (755, 352, 353, 754), (787, 595, 594, 786), (562, 354, 355, 561), (754, 353, 356, 753), (786, 594, 593, 785), (561, 355, 358, 560), (753, 356, 357, 752), (785, 593, 592, 784), (560, 358, 359, 559), (752, 357, 360, 751), (784, 592, 591, 783), (559, 359, 362, 558), (751, 360, 361, 750), (783, 591, 590, 782), (558, 362, 363, 557), (750, 361, 364, 749), (782, 590, 589, 781), (557, 363, 365, 556), (749, 364, 366, 748), (781, 589, 588, 780), (556, 365, 367, 555), (748, 366, 368, 747), (780, 588, 587, 779), (555, 367, 369, 554), (747, 368, 370, 746), (779, 587, 586, 778), (554, 369, 371, 553), (746, 370, 372, 745), (778, 586, 585, 777), (553, 371, 373, 552), (745, 372, 374, 744), (777, 585, 584, 776), (552, 373, 375, 551), (744, 374, 376, 743), (776, 584, 583, 775), (551, 375, 377, 550), (743, 376, 378, 742), (775, 583, 582, 774), (550, 377, 379, 549), (742, 378, 380, 741), (774, 582, 581, 773), (549, 379, 381, 548), (741, 380, 382, 740), (773, 581, 580, 772), (548, 381, 383, 547), (740, 382, 384, 739), (772, 580, 579, 771), (578, 770, 771, 579), (324, 738, 739, 384), (323, 546, 547, 383), (483, 482, 385, 386), (484, 483, 386, 387), (485, 484, 387, 388), (486, 485, 388, 389), (487, 486, 389, 390), (488, 487, 390, 391), (489, 488, 391, 392), (490, 489, 392, 393), (491, 490, 393, 394), (492, 491, 394, 395), (493, 492, 395, 396), (494, 493, 396, 397), (495, 494, 397, 398), (496, 495, 398, 399), (497, 496, 399, 400), (498, 497, 400, 401), (499, 498, 401, 402), (500, 499, 402, 403), (501, 500, 403, 404), (502, 501, 404, 405), (503, 502, 405, 406), (504, 503, 406, 407), (505, 504, 407, 408), (506, 505, 408, 409), (507, 506, 409, 410), (508, 507, 410, 411), (509, 508, 411, 412), (510, 509, 412, 413), (511, 510, 413, 414), (512, 511, 414, 415), (513, 512, 415, 416), (482, 513, 416, 385), (833, 832, 417, 418), (832, 831, 419, 417), (831, 830, 420, 419), (830, 829, 421, 420), (829, 828, 422, 421), (828, 827, 423, 422), (827, 826, 424, 423), (826, 825, 425, 424), (825, 824, 426, 425), (824, 823, 427, 426), (823, 822, 428, 427), (822, 821, 429, 428), (821, 820, 430, 429), (820, 819, 431, 430), (819, 818, 432, 431), (818, 817, 433, 432), (817, 816, 434, 433), (816, 815, 435, 434), (815, 814, 436, 435), (814, 813, 437, 436), (813, 812, 438, 437), (812, 811, 439, 438), (811, 810, 440, 439), (810, 809, 441, 440), (809, 808, 442, 441), (808, 807, 443, 442), (807, 806, 444, 443), (806, 805, 445, 444), (805, 804, 446, 445), (804, 803, 447, 446), (803, 802, 448, 447), (802, 833, 418, 448), (449, 834, 865), (449, 865, 864), (449, 864, 863), (449, 863, 862), (449, 862, 861), (449, 861, 860), (449, 860, 859), (449, 859, 858), (449, 858, 857), (449, 857, 856), (449, 856, 855), (449, 855, 854), (449, 854, 853), (449, 853, 852), (449, 852, 851), (449, 851, 850), (449, 850, 849), (449, 849, 848), (449, 848, 847), (449, 847, 846), (449, 846, 845), (449, 845, 844), (449, 844, 843), (449, 843, 842), (449, 842, 841), (449, 841, 840), (449, 840, 839), (449, 839, 838), (449, 838, 837), (449, 837, 836), (449, 836, 835), (449, 835, 834)])
me_cylinder.polygons.foreach_set('use_smooth', [True] * 480)
_uv = me_cylinder.uv_layers.new(name='UVMap')
_uv.uv.foreach_set('vector', [0.2116, 0.2281, 0.1922, 0.241, 0.1833, 0.2244, 0.1997, 0.2135, 0.1673, 0.5824, 0.1674, 0.5591, 0.1856, 0.5598, 0.1855, 0.5818, 0.1922, 0.241, 0.1707, 0.2499, 0.1652, 0.232, 0.1833, 0.2244, 0.1674, 0.6053, 0.1673, 0.5824, 0.1855, 0.5818, 0.1857, 0.6033, 0.1707, 0.2499, 0.1478, 0.2545, 0.146, 0.2358, 0.1652, 0.232, 0.1678, 0.6268, 0.1674, 0.6053, 0.1857, 0.6033, 0.186, 0.6236, 0.1478, 0.2545, 0.1245, 0.2545, 0.1263, 0.2358, 0.146, 0.2358, 0.1683, 0.6462, 0.1678, 0.6268, 0.186, 0.6236, 0.1865, 0.6419, 0.1245, 0.2545, 0.1016, 0.2499, 0.1071, 0.232, 0.1263, 0.2358, 0.169, 0.6627, 0.1683, 0.6462, 0.1865, 0.6419, 0.1872, 0.6574, 0.1016, 0.2499, 0.08011, 0.241, 0.08896, 0.2244, 0.1071, 0.232, 0.5441, 0.6276, 0.5435, 0.6469, 0.5253, 0.6425, 0.5259, 0.6243, 0.08011, 0.241, 0.06073, 0.2281, 0.07264, 0.2135, 0.08896, 0.2244, 0.5446, 0.606, 0.5441, 0.6276, 0.5259, 0.6243, 0.5264, 0.604, 0.06073, 0.2281, 0.04425, 0.2116, 0.05876, 0.1997, 0.07264, 0.2135, 0.5449, 0.5832, 0.5446, 0.606, 0.5264, 0.604, 0.5266, 0.5825, 0.04425, 0.2116, 0.0313, 0.1922, 0.04786, 0.1833, 0.05876, 0.1997, 0.545, 0.5599, 0.5449, 0.5832, 0.5266, 0.5825, 0.5267, 0.5605, 0.0313, 0.1922, 0.02238, 0.1707, 0.04035, 0.1652, 0.04786, 0.1833, 0.5448, 0.537, 0.545, 0.5599, 0.5267, 0.5605, 0.5266, 0.539, 0.02238, 0.1707, 0.01783, 0.1478, 0.03652, 0.146, 0.04035, 0.1652, 0.5445, 0.5155, 0.5448, 0.537, 0.5266, 0.539, 0.5262, 0.5187, 0.01783, 0.1478, 0.01783, 0.1245, 0.03652, 0.1263, 0.03652, 0.146, 0.5439, 0.4961, 0.5445, 0.5155, 0.5262, 0.5187, 0.5257, 0.5004, 0.01783, 0.1245, 0.02238, 0.1016, 0.04035, 0.1071, 0.03652, 0.1263, 0.5432, 0.4796, 0.5439, 0.4961, 0.5257, 0.5004, 0.5251, 0.4849, 0.02238, 0.1016, 0.0313, 0.08011, 0.04786, 0.08896, 0.04035, 0.1071, 0.5854, 0.296, 0.586, 0.2766, 0.6042, 0.281, 0.6036, 0.2993, 0.0313, 0.08011, 0.04425, 0.06073, 0.05877, 0.07264, 0.04786, 0.08896, 0.5849, 0.3175, 0.5854, 0.296, 0.6036, 0.2993, 0.6031, 0.3196, 0.04425, 0.06073, 0.06073, 0.04425, 0.07264, 0.05877, 0.05877, 0.07264, 0.5846, 0.3404, 0.5849, 0.3175, 0.6031, 0.3196, 0.6029, 0.3411, 0.06073, 0.04425, 0.08011, 0.0313, 0.08896, 0.04786, 0.07264, 0.05877, 0.5845, 0.3637, 0.5846, 0.3404, 0.6029, 0.3411, 0.6028, 0.3631, 0.08011, 0.0313, 0.1016, 0.02238, 0.1071, 0.04035, 0.08896, 0.04786, 0.5847, 0.3866, 0.5845, 0.3637, 0.6028, 0.3631, 0.6029, 0.3846, 0.1016, 0.02238, 0.1245, 0.01783, 0.1263, 0.03652, 0.1071, 0.04035, 0.585, 0.4081, 0.5847, 0.3866, 0.6029, 0.3846, 0.6032, 0.4049, 0.1245, 0.01783, 0.1478, 0.01783, 0.146, 0.03652, 0.1263, 0.03652, 0.5855, 0.4275, 0.585, 0.4081, 0.6032, 0.4049, 0.6037, 0.4232, 0.1478, 0.01783, 0.1707, 0.02238, 0.1652, 0.04035, 0.146, 0.03652, 0.5863, 0.4439, 0.5855, 0.4275, 0.6037, 0.4232, 0.6044, 0.4387, 0.1707, 0.02238, 0.1922, 0.0313, 0.1833, 0.04786, 0.1652, 0.04035, 0.5678, 0.1658, 0.5671, 0.1852, 0.549, 0.1807, 0.5496, 0.1625, 0.1922, 0.0313, 0.2116, 0.04425, 0.1997, 0.05877, 0.1833, 0.04786, 0.5683, 0.1443, 0.5678, 0.1658, 0.5496, 0.1625, 0.55, 0.1422, 0.2116, 0.04425, 0.2281, 0.06073, 0.2135, 0.07264, 0.1997, 0.05877, 0.5686, 0.1214, 0.5683, 0.1443, 0.55, 0.1422, 0.5503, 0.1207, 0.2281, 0.06073, 0.241, 0.08011, 0.2244, 0.08896, 0.2135, 0.07264, 0.5686, 0.09809, 0.5686, 0.1214, 0.5503, 0.1207, 0.5504, 0.09871, 0.241, 0.08011, 0.2499, 0.1016, 0.232, 0.1071, 0.2244, 0.08896, 0.5685, 0.07523, 0.5686, 0.09809, 0.5504, 0.09871, 0.5502, 0.07717, 0.2499, 0.1016, 0.2545, 0.1245, 0.2358, 0.1263, 0.232, 0.1071, 0.5681, 0.0537, 0.5685, 0.07523, 0.5502, 0.07717, 0.5499, 0.05689, 0.2545, 0.1245, 0.2545, 0.1478, 0.2358, 0.146, 0.2358, 0.1263, 0.5676, 0.03432, 0.5681, 0.0537, 0.5499, 0.05689, 0.5494, 0.03863, 0.2545, 0.1478, 0.2499, 0.1707, 0.232, 0.1652, 0.2358, 0.146, 0.5669, 0.01783, 0.5676, 0.03432, 0.5494, 0.03863, 0.5487, 0.0231, 0.2499, 0.1707, 0.241, 0.1922, 0.2244, 0.1833, 0.232, 0.1652, 0.1681, 0.5147, 0.1688, 0.4953, 0.1869, 0.4998, 0.1863, 0.518, 0.241, 0.1922, 0.2281, 0.2116, 0.2135, 0.1997, 0.2244, 0.1833, 0.1676, 0.5362, 0.1681, 0.5147, 0.1863, 0.518, 0.1859, 0.5383, 0.2281, 0.2116, 0.2116, 0.2281, 0.1997, 0.2135, 0.2135, 0.1997, 0.1674, 0.5591, 0.1676, 0.5362, 0.1859, 0.5383, 0.1856, 0.5598, 0.315, 0.2004, 0.3028, 0.1821, 0.4016, 0.1293, 0.4016, 0.1293, 0.3306, 0.2159, 0.315, 0.2004, 0.4016, 0.1293, 0.3488, 0.2281, 0.3306, 0.2159, 0.4016, 0.1293, 0.3691, 0.2365, 0.3488, 0.2281, 0.4016, 0.1293, 0.3906, 0.2408, 0.3691, 0.2365, 0.4016, 0.1293, 0.4126, 0.2408, 0.3906, 0.2408, 0.4016, 0.1293, 0.4341, 0.2365, 0.4126, 0.2408, 0.4016, 0.1293, 0.4544, 0.2281, 0.4341, 0.2365, 0.4016, 0.1293, 0.4727, 0.2159, 0.4544, 0.2281, 0.4016, 0.1293, 0.4882, 0.2004, 0.4727, 0.2159, 0.4016, 0.1293, 0.5004, 0.1821, 0.4882, 0.2004, 0.4016, 0.1293, 0.5088, 0.1618, 0.5004, 0.1821, 0.4016, 0.1293, 0.5131, 0.1403, 0.5088, 0.1618, 0.4016, 0.1293, 0.5131, 0.1183, 0.5131, 0.1403, 0.4016, 0.1293, 0.5088, 0.09679, 0.5131, 0.1183, 0.4016, 0.1293, 0.5004, 0.0765, 0.5088, 0.09679, 0.4016, 0.1293, 0.4882, 0.05825, 0.5004, 0.0765, 0.4016, 0.1293, 0.4727, 0.04272, 0.4882, 0.05825, 0.4016, 0.1293, 0.4544, 0.03052, 0.4727, 0.04272, 0.4016, 0.1293, 0.4341, 0.02212, 0.4544, 0.03052, 0.4016, 0.1293, 0.4126, 0.01783, 0.4341, 0.02212, 0.4016, 0.1293, 0.3906, 0.01783, 0.4126, 0.01783, 0.4016, 0.1293, 0.3691, 0.02212, 0.3906, 0.01783, 0.4016, 0.1293, 0.3488, 0.03052, 0.3691, 0.02212, 0.4016, 0.1293, 0.3306, 0.04272, 0.3488, 0.03052, 0.4016, 0.1293, 0.315, 0.05825, 0.3306, 0.04272, 0.4016, 0.1293, 0.3028, 0.0765, 0.315, 0.05825, 0.4016, 0.1293, 0.2944, 0.09679, 0.3028, 0.0765, 0.4016, 0.1293, 0.2901, 0.1183, 0.2944, 0.09679, 0.4016, 0.1293, 0.2901, 0.1403, 0.2901, 0.1183, 0.4016, 0.1293, 0.2944, 0.1618, 0.2901, 0.1403, 0.4016, 0.1293, 0.3028, 0.1821, 0.2944, 0.1618, 0.1674, 0.5591, 0.1079, 0.5589, 0.1082, 0.5361, 0.1676, 0.5362, 0.8202, 0.08178, 0.7607, 0.0816, 0.761, 0.05874, 0.8204, 0.05892, 0.7965, 0.3404, 0.737, 0.3402, 0.7373, 0.3173, 0.7968, 0.3175, 0.1676, 0.5362, 0.1082, 0.5361, 0.1086, 0.5145, 0.1681, 0.5147, 0.8204, 0.05892, 0.761, 0.05874, 0.7614, 0.03721, 0.8209, 0.03739, 0.7968, 0.3175, 0.7373, 0.3173, 0.7378, 0.2958, 0.7972, 0.296, 0.1681, 0.5147, 0.1086, 0.5145, 0.1093, 0.4951, 0.1688, 0.4953, 0.8209, 0.03739, 0.7614, 0.03721, 0.7621, 0.01783, 0.8216, 0.01802, 0.7972, 0.296, 0.7378, 0.2958, 0.7384, 0.2764, 0.7979, 0.2766, 0.5669, 0.01783, 0.6264, 0.01802, 0.6271, 0.0345, 0.5676, 0.03432, 0.6638, 0.01783, 0.7232, 0.01802, 0.7239, 0.0345, 0.6645, 0.03432, 0.6401, 0.4796, 0.6995, 0.4798, 0.7003, 0.4963, 0.6408, 0.4961, 0.5676, 0.03432, 0.6271, 0.0345, 0.6276, 0.05388, 0.5681, 0.0537, 0.6645, 0.03432, 0.7239, 0.0345, 0.7245, 0.05388, 0.665, 0.0537, 0.6408, 0.4961, 0.7003, 0.4963, 0.7008, 0.5157, 0.6413, 0.5155, 0.5681, 0.0537, 0.6276, 0.05388, 0.628, 0.07541, 0.5685, 0.07523, 0.665, 0.0537, 0.7245, 0.05388, 0.7248, 0.07541, 0.6653, 0.07523, 0.6413, 0.5155, 0.7008, 0.5157, 0.7011, 0.5372, 0.6417, 0.537, 0.5685, 0.07523, 0.628, 0.07541, 0.6281, 0.09827, 0.5686, 0.09809, 0.6653, 0.07523, 0.7248, 0.07541, 0.7249, 0.09827, 0.6655, 0.09809, 0.6417, 0.537, 0.7011, 0.5372, 0.7013, 0.5601, 0.6418, 0.5599, 0.5686, 0.09809, 0.6281, 0.09827, 0.628, 0.1216, 0.5686, 0.1214, 0.6655, 0.09809, 0.7249, 0.09827, 0.7249, 0.1216, 0.6654, 0.1214, 0.6418, 0.5599, 0.7013, 0.5601, 0.7012, 0.5834, 0.6417, 0.5832, 0.5686, 0.1214, 0.628, 0.1216, 0.6277, 0.1444, 0.5683, 0.1443, 0.6654, 0.1214, 0.7249, 0.1216, 0.7246, 0.1444, 0.6651, 0.1443, 0.6417, 0.5832, 0.7012, 0.5834, 0.7009, 0.6062, 0.6415, 0.606, 0.5683, 0.1443, 0.6277, 0.1444, 0.6273, 0.166, 0.5678, 0.1658, 0.6651, 0.1443, 0.7246, 0.1444, 0.7241, 0.166, 0.6647, 0.1658, 0.6415, 0.606, 0.7009, 0.6062, 0.7004, 0.6278, 0.641, 0.6276, 0.5678, 0.1658, 0.6273, 0.166, 0.6266, 0.1853, 0.5671, 0.1852, 0.6647, 0.1658, 0.7241, 0.166, 0.7235, 0.1853, 0.664, 0.1852, 0.641, 0.6276, 0.7004, 0.6278, 0.6998, 0.6471, 0.6403, 0.6469, 0.5863, 0.4439, 0.5268, 0.4438, 0.5261, 0.4273, 0.5855, 0.4275, 0.3519, 0.6952, 0.2924, 0.6954, 0.2916, 0.6789, 0.3511, 0.6787, 0.4894, 0.6952, 0.4299, 0.6954, 0.4291, 0.6789, 0.4886, 0.6787, 0.5855, 0.4275, 0.5261, 0.4273, 0.5255, 0.4079, 0.585, 0.4081, 0.3511, 0.6787, 0.2916, 0.6789, 0.291, 0.6595, 0.3504, 0.6593, 0.4886, 0.6787, 0.4291, 0.6789, 0.4285, 0.6595, 0.4879, 0.6593, 0.585, 0.4081, 0.5255, 0.4079, 0.5252, 0.3864, 0.5847, 0.3866, 0.3504, 0.6593, 0.291, 0.6595, 0.2905, 0.638, 0.35, 0.6378, 0.4879, 0.6593, 0.4285, 0.6595, 0.428, 0.638, 0.4875, 0.6378, 0.5847, 0.3866, 0.5252, 0.3864, 0.5251, 0.3635, 0.5845, 0.3637, 0.35, 0.6378, 0.2905, 0.638, 0.2902, 0.6151, 0.3497, 0.6149, 0.4875, 0.6378, 0.428, 0.638, 0.4277, 0.6151, 0.4872, 0.6149, 0.5845, 0.3637, 0.5251, 0.3635, 0.5251, 0.3402, 0.5846, 0.3404, 0.3497, 0.6149, 0.2902, 0.6151, 0.2901, 0.5918, 0.3496, 0.5916, 0.4872, 0.6149, 0.4277, 0.6151, 0.4276, 0.5918, 0.4871, 0.5916, 0.5846, 0.3404, 0.5251, 0.3402, 0.5254, 0.3173, 0.5849, 0.3175, 0.3496, 0.5916, 0.2901, 0.5918, 0.2903, 0.5689, 0.3497, 0.5688, 0.4871, 0.5916, 0.4276, 0.5918, 0.4278, 0.5689, 0.4872, 0.5688, 0.5849, 0.3175, 0.5254, 0.3173, 0.5259, 0.2958, 0.5854, 0.296, 0.3497, 0.5688, 0.2903, 0.5689, 0.2906, 0.5474, 0.3501, 0.5472, 0.4872, 0.5688, 0.4278, 0.5689, 0.4281, 0.5474, 0.4876, 0.5472, 0.5854, 0.296, 0.5259, 0.2958, 0.5265, 0.2764, 0.586, 0.2766, 0.3501, 0.5472, 0.2906, 0.5474, 0.2912, 0.528, 0.3506, 0.5278, 0.4876, 0.5472, 0.4281, 0.5474, 0.4287, 0.528, 0.4881, 0.5278, 0.5432, 0.4796, 0.6027, 0.4798, 0.6034, 0.4963, 0.5439, 0.4961, 0.3506, 0.5278, 0.2912, 0.528, 0.2919, 0.5115, 0.3513, 0.5114, 0.4881, 0.5278, 0.4287, 0.528, 0.4294, 0.5115, 0.4888, 0.5114, 0.5439, 0.4961, 0.6034, 0.4963, 0.6039, 0.5157, 0.5445, 0.5155, 0.701, 0.4438, 0.6416, 0.4439, 0.6409, 0.4246, 0.7004, 0.4244, 0.7979, 0.6469, 0.7384, 0.6471, 0.7378, 0.6278, 0.7972, 0.6276, 0.5445, 0.5155, 0.6039, 0.5157, 0.6043, 0.5372, 0.5448, 0.537, 0.7004, 0.4244, 0.6409, 0.4246, 0.6404, 0.403, 0.6999, 0.4029, 0.7972, 0.6276, 0.7378, 0.6278, 0.7373, 0.6062, 0.7968, 0.606, 0.5448, 0.537, 0.6043, 0.5372, 0.6044, 0.5601, 0.545, 0.5599, 0.6999, 0.4029, 0.6404, 0.403, 0.6402, 0.3802, 0.6996, 0.38, 0.7968, 0.606, 0.7373, 0.6062, 0.737, 0.5834, 0.7965, 0.5832, 0.545, 0.5599, 0.6044, 0.5601, 0.6043, 0.5834, 0.5449, 0.5832, 0.6996, 0.38, 0.6402, 0.3802, 0.6401, 0.3569, 0.6995, 0.3567, 0.7965, 0.5832, 0.737, 0.5834, 0.7369, 0.5601, 0.7964, 0.5599, 0.5449, 0.5832, 0.6043, 0.5834, 0.6041, 0.6062, 0.5446, 0.606, 0.6995, 0.3567, 0.6401, 0.3569, 0.6402, 0.334, 0.6997, 0.3338, 0.7964, 0.5599, 0.7369, 0.5601, 0.7371, 0.5372, 0.7965, 0.537, 0.5446, 0.606, 0.6041, 0.6062, 0.6036, 0.6278, 0.5441, 0.6276, 0.6997, 0.3338, 0.6402, 0.334, 0.6406, 0.3125, 0.7, 0.3123, 0.7965, 0.537, 0.7371, 0.5372, 0.7374, 0.5157, 0.7969, 0.5155, 0.5441, 0.6276, 0.6036, 0.6278, 0.6029, 0.6471, 0.5435, 0.6469, 0.7, 0.3123, 0.6406, 0.3125, 0.6411, 0.2931, 0.7006, 0.2929, 0.7969, 0.5155, 0.7374, 0.5157, 0.738, 0.4963, 0.7974, 0.4961, 0.169, 0.6627, 0.1095, 0.6625, 0.1088, 0.646, 0.1683, 0.6462, 0.7006, 0.2929, 0.6411, 0.2931, 0.6418, 0.2766, 0.7013, 0.2764, 0.7974, 0.4961, 0.738, 0.4963, 0.7387, 0.4798, 0.7981, 0.4796, 0.1683, 0.6462, 0.1088, 0.646, 0.1083, 0.6266, 0.1678, 0.6268, 0.8211, 0.1689, 0.7616, 0.1687, 0.7611, 0.1493, 0.8206, 0.1495, 0.7974, 0.4275, 0.738, 0.4273, 0.7374, 0.4079, 0.7969, 0.4081, 0.1678, 0.6268, 0.1083, 0.6266, 0.108, 0.6051, 0.1674, 0.6053, 0.8206, 0.1495, 0.7611, 0.1493, 0.7608, 0.1278, 0.8202, 0.1279, 0.7969, 0.4081, 0.7374, 0.4079, 0.7371, 0.3864, 0.7965, 0.3866, 0.1674, 0.6053, 0.108, 0.6051, 0.1078, 0.5822, 0.1673, 0.5824, 0.8202, 0.1279, 0.7608, 0.1278, 0.7606, 0.1049, 0.8201, 0.1051, 0.7965, 0.3866, 0.7371, 0.3864, 0.7369, 0.3635, 0.7964, 0.3637, 0.737, 0.3402, 0.7965, 0.3404, 0.7964, 0.3637, 0.7369, 0.3635, 0.7607, 0.0816, 0.8202, 0.08178, 0.8201, 0.1051, 0.7606, 0.1049, 0.1079, 0.5589, 0.1674, 0.5591, 0.1673, 0.5824, 0.1078, 0.5822, 0.8563, 0.56, 0.8339, 0.561, 0.8341, 0.5403, 0.8566, 0.5372, 0.3506, 0.789, 0.3295, 0.789, 0.3298, 0.7682, 0.3509, 0.7683, 0.9032, 0.3085, 0.8873, 0.3074, 0.8876, 0.2846, 0.9034, 0.2878, 0.8566, 0.5372, 0.8341, 0.5403, 0.8345, 0.5207, 0.8571, 0.5157, 0.3509, 0.7683, 0.3298, 0.7682, 0.3302, 0.7486, 0.3513, 0.7487, 0.9034, 0.2878, 0.8876, 0.2846, 0.888, 0.263, 0.9039, 0.2682, 0.8571, 0.5157, 0.8345, 0.5207, 0.8351, 0.5031, 0.8578, 0.4963, 0.3513, 0.7487, 0.3302, 0.7486, 0.3308, 0.731, 0.3519, 0.7311, 0.9039, 0.2682, 0.888, 0.263, 0.8887, 0.2437, 0.9044, 0.2506, 0.5802, 0.6828, 0.6028, 0.6912, 0.6035, 0.7062, 0.5809, 0.6993, 0.8575, 0.6828, 0.8786, 0.6829, 0.8792, 0.6978, 0.8582, 0.6978, 0.5251, 0.6911, 0.5408, 0.6828, 0.5415, 0.6993, 0.5257, 0.7061, 0.5809, 0.6993, 0.6035, 0.7062, 0.604, 0.7238, 0.5815, 0.7187, 0.8582, 0.6978, 0.8792, 0.6978, 0.8797, 0.7155, 0.8587, 0.7154, 0.5257, 0.7061, 0.5415, 0.6993, 0.5421, 0.7187, 0.5262, 0.7237, 0.5815, 0.7187, 0.604, 0.7238, 0.6043, 0.7434, 0.5818, 0.7402, 0.8587, 0.7154, 0.8797, 0.7155, 0.88, 0.735, 0.859, 0.735, 0.5262, 0.7237, 0.5421, 0.7187, 0.5424, 0.7402, 0.5265, 0.7433, 0.5818, 0.7402, 0.6043, 0.7434, 0.6044, 0.7642, 0.5819, 0.7631, 0.859, 0.735, 0.88, 0.735, 0.8802, 0.7558, 0.8591, 0.7557, 0.5265, 0.7433, 0.5424, 0.7402, 0.5425, 0.7631, 0.5266, 0.7641, 0.5819, 0.7631, 0.6044, 0.7642, 0.6044, 0.7854, 0.5819, 0.7864, 0.8591, 0.7557, 0.8802, 0.7558, 0.8801, 0.777, 0.859, 0.7769, 0.5266, 0.7641, 0.5425, 0.7631, 0.5425, 0.7864, 0.5266, 0.7852, 0.5819, 0.7864, 0.6044, 0.7854, 0.6041, 0.8061, 0.5816, 0.8092, 0.859, 0.7769, 0.8801, 0.777, 0.8799, 0.7978, 0.8588, 0.7977, 0.5266, 0.7852, 0.5425, 0.7864, 0.5422, 0.8092, 0.5263, 0.806, 0.5816, 0.8092, 0.6041, 0.8061, 0.6037, 0.8257, 0.5811, 0.8308, 0.8588, 0.7977, 0.8799, 0.7978, 0.8794, 0.8173, 0.8583, 0.8173, 0.5263, 0.806, 0.5422, 0.8092, 0.5417, 0.8308, 0.5259, 0.8256, 0.5811, 0.8308, 0.6037, 0.8257, 0.6031, 0.8433, 0.5805, 0.8501, 0.8583, 0.8173, 0.8794, 0.8173, 0.8788, 0.8349, 0.8577, 0.8349, 0.5259, 0.8256, 0.5417, 0.8308, 0.5411, 0.8501, 0.5253, 0.8432, 0.07216, 0.679, 0.04947, 0.6706, 0.04873, 0.6557, 0.07135, 0.6625, 0.6627, 0.8499, 0.6417, 0.8498, 0.641, 0.8349, 0.6621, 0.8349, 0.8515, 0.419, 0.8358, 0.4275, 0.835, 0.411, 0.8508, 0.4041, 0.07135, 0.6625, 0.04873, 0.6557, 0.04814, 0.6381, 0.07069, 0.6431, 0.6621, 0.8349, 0.641, 0.8349, 0.6405, 0.8173, 0.6616, 0.8173, 0.8508, 0.4041, 0.835, 0.411, 0.8344, 0.3916, 0.8502, 0.3865, 0.07069, 0.6431, 0.04814, 0.6381, 0.04771, 0.6185, 0.07022, 0.6216, 0.6616, 0.8173, 0.6405, 0.8173, 0.6402, 0.7977, 0.6613, 0.7977, 0.8502, 0.3865, 0.8344, 0.3916, 0.8339, 0.3701, 0.8498, 0.3669, 0.07022, 0.6216, 0.04771, 0.6185, 0.04745, 0.5977, 0.06994, 0.5987, 0.6613, 0.7977, 0.6402, 0.7977, 0.6401, 0.7769, 0.6612, 0.777, 0.8498, 0.3669, 0.8339, 0.3701, 0.8336, 0.3472, 0.8495, 0.3461, 0.06994, 0.5987, 0.04745, 0.5977, 0.04739, 0.5765, 0.06987, 0.5754, 0.6612, 0.777, 0.6401, 0.7769, 0.6401, 0.7557, 0.6612, 0.7558, 0.8495, 0.3461, 0.8336, 0.3472, 0.8336, 0.3239, 0.8495, 0.3249, 0.06987, 0.5754, 0.04739, 0.5765, 0.04751, 0.5558, 0.07, 0.5525, 0.6612, 0.7558, 0.6401, 0.7557, 0.6404, 0.735, 0.6615, 0.735, 0.8495, 0.3249, 0.8336, 0.3239, 0.8337, 0.3011, 0.8496, 0.3042, 0.07, 0.5525, 0.04751, 0.5558, 0.04783, 0.5362, 0.07035, 0.531, 0.6615, 0.735, 0.6404, 0.735, 0.6408, 0.7154, 0.6619, 0.7154, 0.8496, 0.3042, 0.8337, 0.3011, 0.834, 0.2795, 0.8499, 0.2846, 0.07035, 0.531, 0.04783, 0.5362, 0.04831, 0.5186, 0.07088, 0.5116, 0.6619, 0.7154, 0.6408, 0.7154, 0.6414, 0.6978, 0.6625, 0.6978, 0.8499, 0.2846, 0.834, 0.2795, 0.8346, 0.2601, 0.8504, 0.267, 0.07088, 0.5116, 0.04831, 0.5186, 0.04896, 0.5036, 0.07159, 0.4951, 0.6625, 0.6978, 0.6414, 0.6978, 0.6422, 0.6828, 0.6632, 0.6829, 0.8504, 0.267, 0.8346, 0.2601, 0.8353, 0.2437, 0.851, 0.252, 0.8216, 0.8501, 0.799, 0.8433, 0.7984, 0.8257, 0.821, 0.8308, 0.8797, 0.1699, 0.8586, 0.17, 0.858, 0.1524, 0.8791, 0.1523, 0.1251, 0.8587, 0.1093, 0.8657, 0.1086, 0.8463, 0.1245, 0.8411, 0.821, 0.8308, 0.7984, 0.8257, 0.798, 0.8061, 0.8205, 0.8092, 0.8791, 0.1523, 0.858, 0.1524, 0.8575, 0.1328, 0.8786, 0.1327, 0.1245, 0.8411, 0.1086, 0.8463, 0.1082, 0.8247, 0.124, 0.8216, 0.8205, 0.8092, 0.798, 0.8061, 0.7977, 0.7854, 0.8202, 0.7864, 0.8786, 0.1327, 0.8575, 0.1328, 0.8573, 0.112, 0.8784, 0.112, 0.124, 0.8216, 0.1082, 0.8247, 0.1079, 0.8019, 0.1238, 0.8008, 0.8202, 0.7864, 0.7977, 0.7854, 0.7977, 0.7642, 0.8201, 0.7631, 0.8784, 0.112, 0.8573, 0.112, 0.8572, 0.09084, 0.8783, 0.09077, 0.1238, 0.8008, 0.1079, 0.8019, 0.1078, 0.7786, 0.1237, 0.7796, 0.8201, 0.7631, 0.7977, 0.7642, 0.7978, 0.7434, 0.8203, 0.7402, 0.8783, 0.09077, 0.8572, 0.09084, 0.8574, 0.07006, 0.8784, 0.07, 0.1237, 0.7796, 0.1078, 0.7786, 0.108, 0.7557, 0.1239, 0.7588, 0.8203, 0.7402, 0.7978, 0.7434, 0.7981, 0.7238, 0.8206, 0.7187, 0.8784, 0.07, 0.8574, 0.07006, 0.8577, 0.05049, 0.8787, 0.05043, 0.1239, 0.7588, 0.108, 0.7557, 0.1083, 0.7342, 0.1242, 0.7392, 0.8206, 0.7187, 0.7981, 0.7238, 0.7986, 0.7062, 0.8211, 0.6993, 0.8787, 0.05043, 0.8577, 0.05049, 0.8582, 0.03288, 0.8792, 0.03281, 0.1242, 0.7392, 0.1083, 0.7342, 0.1088, 0.7148, 0.1247, 0.7216, 0.8211, 0.6993, 0.7986, 0.7062, 0.7992, 0.6912, 0.8219, 0.6828, 0.8792, 0.03281, 0.8582, 0.03288, 0.8588, 0.0179, 0.8799, 0.01783, 0.1247, 0.7216, 0.1088, 0.7148, 0.1095, 0.6983, 0.1253, 0.7067, 0.8573, 0.6471, 0.8347, 0.6402, 0.8342, 0.6226, 0.8568, 0.6277, 0.3515, 0.8682, 0.3304, 0.8681, 0.3299, 0.8505, 0.351, 0.8506, 0.904, 0.3877, 0.8882, 0.3945, 0.8877, 0.3751, 0.9035, 0.3701, 0.8568, 0.6277, 0.8342, 0.6226, 0.8339, 0.603, 0.8564, 0.6062, 0.351, 0.8506, 0.3299, 0.8505, 0.3296, 0.8309, 0.3507, 0.831, 0.9035, 0.3701, 0.8877, 0.3751, 0.8873, 0.3536, 0.9032, 0.3505, 0.8564, 0.6062, 0.8339, 0.603, 0.8338, 0.5822, 0.8563, 0.5834, 0.3507, 0.831, 0.3296, 0.8309, 0.3295, 0.8102, 0.3505, 0.8102, 0.9032, 0.3505, 0.8873, 0.3536, 0.8872, 0.3307, 0.9031, 0.3297, 0.8873, 0.3074, 0.9032, 0.3085, 0.9031, 0.3297, 0.8872, 0.3307, 0.3295, 0.789, 0.3506, 0.789, 0.3505, 0.8102, 0.3295, 0.8102, 0.8339, 0.561, 0.8563, 0.56, 0.8563, 0.5834, 0.8338, 0.5822, 0.9305, 0.08161, 0.9155, 0.08272, 0.9157, 0.06194, 0.9306, 0.05875, 0.253, 0.7706, 0.2319, 0.7706, 0.2321, 0.7498, 0.2532, 0.7499, 0.1858, 0.7631, 0.1623, 0.7621, 0.1625, 0.7392, 0.186, 0.7423, 0.9306, 0.05875, 0.9157, 0.06194, 0.916, 0.04237, 0.9309, 0.03721, 0.2532, 0.7499, 0.2321, 0.7498, 0.2326, 0.7302, 0.2537, 0.7303, 0.186, 0.7423, 0.1625, 0.7392, 0.1628, 0.7177, 0.1863, 0.7227, 0.9309, 0.03721, 0.916, 0.04237, 0.9165, 0.02476, 0.9315, 0.01783, 0.2537, 0.7303, 0.2326, 0.7302, 0.2332, 0.7126, 0.2542, 0.7127, 0.1863, 0.7227, 0.1628, 0.7177, 0.1634, 0.6983, 0.1868, 0.7051, 0.7714, 0.2278, 0.7606, 0.2268, 0.7606, 0.2056, 0.7714, 0.2045, 0.0495, 0.7146, 0.07059, 0.7147, 0.07123, 0.7297, 0.05015, 0.7296, 0.2294, 0.5179, 0.2527, 0.5096, 0.2535, 0.5261, 0.2301, 0.5329, 0.9322, 0.8336, 0.9172, 0.8268, 0.9166, 0.8092, 0.9316, 0.8143, 0.05015, 0.7296, 0.07123, 0.7297, 0.07172, 0.7473, 0.05063, 0.7472, 0.2301, 0.5329, 0.2535, 0.5261, 0.254, 0.5455, 0.2306, 0.5505, 0.9316, 0.8143, 0.9166, 0.8092, 0.9162, 0.7896, 0.9311, 0.7927, 0.05063, 0.7472, 0.07172, 0.7473, 0.07203, 0.7668, 0.05095, 0.7668, 0.2306, 0.5505, 0.254, 0.5455, 0.2543, 0.567, 0.2309, 0.5701, 0.9311, 0.7927, 0.9162, 0.7896, 0.9159, 0.7689, 0.9308, 0.7699, 0.05095, 0.7668, 0.07203, 0.7668, 0.07216, 0.7876, 0.05107, 0.7876, 0.2309, 0.5701, 0.2543, 0.567, 0.2545, 0.5899, 0.231, 0.5909, 0.9308, 0.7699, 0.9159, 0.7689, 0.9158, 0.7477, 0.9307, 0.7466, 0.05107, 0.7876, 0.07216, 0.7876, 0.07209, 0.8088, 0.05101, 0.8087, 0.231, 0.5909, 0.2545, 0.5899, 0.2544, 0.6132, 0.2309, 0.612, 0.9307, 0.7466, 0.9158, 0.7477, 0.916, 0.7269, 0.9309, 0.7237, 0.05101, 0.8087, 0.07209, 0.8088, 0.07184, 0.8296, 0.05075, 0.8295, 0.2309, 0.612, 0.2544, 0.6132, 0.2541, 0.636, 0.2307, 0.6328, 0.9309, 0.7237, 0.916, 0.7269, 0.9163, 0.7073, 0.9312, 0.7022, 0.05075, 0.8295, 0.07184, 0.8296, 0.0714, 0.8491, 0.05032, 0.8491, 0.2307, 0.6328, 0.2541, 0.636, 0.2536, 0.6576, 0.2302, 0.6524, 0.9312, 0.7022, 0.9163, 0.7073, 0.9168, 0.6897, 0.9318, 0.6828, 0.05032, 0.8491, 0.0714, 0.8491, 0.07081, 0.8668, 0.04973, 0.8667, 0.2302, 0.6524, 0.2536, 0.6576, 0.253, 0.6769, 0.2296, 0.67, 0.8872, 0.4302, 0.898, 0.4312, 0.898, 0.4524, 0.8872, 0.4535, 0.4894, 0.8832, 0.4683, 0.8831, 0.4677, 0.8681, 0.4888, 0.8682, 0.762, 0.8418, 0.7387, 0.8501, 0.738, 0.8336, 0.7613, 0.8268, 0.9565, 0.3945, 0.9415, 0.3877, 0.9409, 0.3701, 0.9558, 0.3751, 0.4888, 0.8682, 0.4677, 0.8681, 0.4672, 0.8505, 0.4883, 0.8506, 0.7613, 0.8268, 0.738, 0.8336, 0.7374, 0.8143, 0.7609, 0.8092, 0.9558, 0.3751, 0.9409, 0.3701, 0.9404, 0.3505, 0.9554, 0.3536, 0.4883, 0.8506, 0.4672, 0.8505, 0.4669, 0.8309, 0.488, 0.831, 0.7609, 0.8092, 0.7374, 0.8143, 0.7371, 0.7927, 0.7605, 0.7897, 0.9554, 0.3536, 0.9404, 0.3505, 0.9402, 0.3297, 0.9551, 0.3307, 0.488, 0.831, 0.4669, 0.8309, 0.4667, 0.8102, 0.4878, 0.8102, 0.7605, 0.7897, 0.7371, 0.7927, 0.7369, 0.7699, 0.7604, 0.7689, 0.9551, 0.3307, 0.9402, 0.3297, 0.9401, 0.3085, 0.955, 0.3074, 0.4878, 0.8102, 0.4667, 0.8102, 0.4668, 0.789, 0.4879, 0.789, 0.7604, 0.7689, 0.7369, 0.7699, 0.737, 0.7466, 0.7605, 0.7477, 0.955, 0.3074, 0.9401, 0.3085, 0.9402, 0.2878, 0.9552, 0.2846, 0.4879, 0.789, 0.4668, 0.789, 0.4671, 0.7682, 0.4881, 0.7683, 0.7605, 0.7477, 0.737, 0.7466, 0.7373, 0.7237, 0.7607, 0.7269, 0.9552, 0.2846, 0.9402, 0.2878, 0.9406, 0.2682, 0.9555, 0.263, 0.4881, 0.7683, 0.4671, 0.7682, 0.4675, 0.7486, 0.4886, 0.7487, 0.7607, 0.7269, 0.7373, 0.7237, 0.7378, 0.7022, 0.7612, 0.7074, 0.9555, 0.263, 0.9406, 0.2682, 0.941, 0.2506, 0.956, 0.2437, 0.4886, 0.7487, 0.4675, 0.7486, 0.4681, 0.731, 0.4892, 0.7311, 0.7612, 0.7074, 0.7378, 0.7022, 0.7384, 0.6828, 0.7618, 0.6897, 0.1623, 0.8848, 0.1731, 0.8859, 0.1731, 0.9071, 0.1623, 0.9081, 0.4084, 0.731, 0.4295, 0.7311, 0.4302, 0.7461, 0.4091, 0.746, 0.2545, 0.4655, 0.2312, 0.4739, 0.2304, 0.4575, 0.2537, 0.4505, 0.9098, 0.6471, 0.8948, 0.6403, 0.8942, 0.6227, 0.9092, 0.6278, 0.4091, 0.746, 0.4302, 0.7461, 0.4306, 0.7637, 0.4096, 0.7636, 0.2537, 0.4505, 0.2304, 0.4575, 0.2297, 0.4381, 0.2531, 0.4329, 0.9092, 0.6278, 0.8942, 0.6227, 0.8937, 0.6031, 0.9087, 0.6062, 0.4096, 0.7636, 0.4306, 0.7637, 0.431, 0.7833, 0.4099, 0.7832, 0.2531, 0.4329, 0.2297, 0.4381, 0.2293, 0.4166, 0.2527, 0.4133, 0.9087, 0.6062, 0.8937, 0.6031, 0.8935, 0.5823, 0.9084, 0.5834, 0.4099, 0.7832, 0.431, 0.7833, 0.4311, 0.804, 0.41, 0.804, 0.2527, 0.4133, 0.2293, 0.4166, 0.229, 0.3937, 0.2525, 0.3926, 0.9084, 0.5834, 0.8935, 0.5823, 0.8934, 0.5612, 0.9083, 0.5601, 0.41, 0.804, 0.4311, 0.804, 0.431, 0.8252, 0.4099, 0.8251, 0.2525, 0.3926, 0.229, 0.3937, 0.2289, 0.3704, 0.2524, 0.3714, 0.9083, 0.5601, 0.8934, 0.5612, 0.8935, 0.5404, 0.9085, 0.5372, 0.4099, 0.8251, 0.431, 0.8252, 0.4308, 0.846, 0.4097, 0.8459, 0.2524, 0.3714, 0.2289, 0.3704, 0.2291, 0.3475, 0.2525, 0.3506, 0.9085, 0.5372, 0.8935, 0.5404, 0.8939, 0.5208, 0.9088, 0.5157, 0.4097, 0.8459, 0.4308, 0.846, 0.4303, 0.8656, 0.4092, 0.8655, 0.2525, 0.3506, 0.2291, 0.3475, 0.2294, 0.326, 0.2528, 0.331, 0.9088, 0.5157, 0.8939, 0.5208, 0.8943, 0.5032, 0.9093, 0.4963, 0.4092, 0.8655, 0.4303, 0.8656, 0.4297, 0.8832, 0.4086, 0.8831, 0.2528, 0.331, 0.2294, 0.326, 0.2299, 0.3066, 0.2533, 0.3134, 0.8683, 0.8939, 0.8575, 0.8928, 0.8575, 0.8717, 0.8683, 0.8706, 0.2545, 0.8648, 0.2334, 0.8647, 0.2327, 0.8497, 0.2538, 0.8498, 0.2533, 0.3134, 0.2299, 0.3066, 0.2306, 0.2901, 0.254, 0.2984, 0.9319, 0.1687, 0.9169, 0.1619, 0.9163, 0.1442, 0.9313, 0.1493, 0.2538, 0.8498, 0.2327, 0.8497, 0.2323, 0.8321, 0.2533, 0.8322, 0.1872, 0.8422, 0.1638, 0.8492, 0.1632, 0.8298, 0.1866, 0.8246, 0.9313, 0.1493, 0.9163, 0.1442, 0.9159, 0.1247, 0.9308, 0.1278, 0.2533, 0.8322, 0.2323, 0.8321, 0.2319, 0.8125, 0.253, 0.8126, 0.1866, 0.8246, 0.1632, 0.8298, 0.1627, 0.8083, 0.1861, 0.805, 0.9308, 0.1278, 0.9159, 0.1247, 0.9156, 0.1039, 0.9305, 0.1049, 0.253, 0.8126, 0.2319, 0.8125, 0.2318, 0.7917, 0.2529, 0.7918, 0.1861, 0.805, 0.1627, 0.8083, 0.1624, 0.7854, 0.1859, 0.7843, 0.1623, 0.7621, 0.1858, 0.7631, 0.1859, 0.7843, 0.1624, 0.7854, 0.2319, 0.7706, 0.253, 0.7706, 0.2529, 0.7918, 0.2318, 0.7917, 0.9155, 0.08272, 0.9305, 0.08161, 0.9305, 0.1049, 0.9156, 0.1039, 0.4672, 0.4396, 0.4533, 0.4535, 0.4437, 0.4418, 0.4555, 0.43, 0.4781, 0.4233, 0.4672, 0.4396, 0.4555, 0.43, 0.4648, 0.4162, 0.4856, 0.4051, 0.4781, 0.4233, 0.4648, 0.4162, 0.4712, 0.4008, 0.4894, 0.3859, 0.4856, 0.4051, 0.4712, 0.4008, 0.4744, 0.3844, 0.4894, 0.3663, 0.4894, 0.3859, 0.4744, 0.3844, 0.4744, 0.3677, 0.4856, 0.347, 0.4894, 0.3663, 0.4744, 0.3677, 0.4712, 0.3514, 0.4781, 0.3289, 0.4856, 0.347, 0.4712, 0.3514, 0.4648, 0.336, 0.4672, 0.3126, 0.4781, 0.3289, 0.4648, 0.336, 0.4555, 0.3221, 0.4533, 0.2987, 0.4672, 0.3126, 0.4555, 0.3221, 0.4437, 0.3103, 0.437, 0.2878, 0.4533, 0.2987, 0.4437, 0.3103, 0.4299, 0.301, 0.4188, 0.2803, 0.437, 0.2878, 0.4299, 0.301, 0.4145, 0.2947, 0.3996, 0.2764, 0.4188, 0.2803, 0.4145, 0.2947, 0.3981, 0.2914, 0.38, 0.2764, 0.3996, 0.2764, 0.3981, 0.2914, 0.3814, 0.2914, 0.3607, 0.2803, 0.38, 0.2764, 0.3814, 0.2914, 0.3651, 0.2947, 0.3426, 0.2878, 0.3607, 0.2803, 0.3651, 0.2947, 0.3497, 0.301, 0.3263, 0.2987, 0.3426, 0.2878, 0.3497, 0.301, 0.3358, 0.3103, 0.3124, 0.3126, 0.3263, 0.2987, 0.3358, 0.3103, 0.324, 0.3221, 0.3015, 0.3289, 0.3124, 0.3126, 0.324, 0.3221, 0.3147, 0.336, 0.294, 0.347, 0.3015, 0.3289, 0.3147, 0.336, 0.3084, 0.3514, 0.2901, 0.3663, 0.294, 0.347, 0.3084, 0.3514, 0.3051, 0.3677, 0.2901, 0.3859, 0.2901, 0.3663, 0.3051, 0.3677, 0.3051, 0.3844, 0.294, 0.4051, 0.2901, 0.3859, 0.3051, 0.3844, 0.3084, 0.4008, 0.3015, 0.4233, 0.294, 0.4051, 0.3084, 0.4008, 0.3147, 0.4162, 0.3124, 0.4396, 0.3015, 0.4233, 0.3147, 0.4162, 0.324, 0.43, 0.3263, 0.4535, 0.3124, 0.4396, 0.324, 0.43, 0.3358, 0.4418, 0.3426, 0.4644, 0.3263, 0.4535, 0.3358, 0.4418, 0.3497, 0.4511, 0.3607, 0.4719, 0.3426, 0.4644, 0.3497, 0.4511, 0.3651, 0.4575, 0.38, 0.4757, 0.3607, 0.4719, 0.3651, 0.4575, 0.3814, 0.4607, 0.3996, 0.4757, 0.38, 0.4757, 0.3814, 0.4607, 0.3981, 0.4607, 0.4188, 0.4719, 0.3996, 0.4757, 0.3981, 0.4607, 0.4145, 0.4575, 0.437, 0.4644, 0.4188, 0.4719, 0.4145, 0.4575, 0.4299, 0.4511, 0.4533, 0.4535, 0.437, 0.4644, 0.4299, 0.4511, 0.4437, 0.4418, 0.9169, 0.9316, 0.9169, 0.9149, 0.9299, 0.915, 0.9299, 0.9317, 0.9169, 0.9149, 0.9168, 0.8986, 0.9298, 0.8986, 0.9299, 0.915, 0.9168, 0.8986, 0.9166, 0.8832, 0.9296, 0.8832, 0.9298, 0.8986, 0.9166, 0.8832, 0.9162, 0.8693, 0.9292, 0.8694, 0.9296, 0.8832, 0.9676, 0.1687, 0.9681, 0.1569, 0.9811, 0.1568, 0.9806, 0.1686, 0.9681, 0.1569, 0.9685, 0.143, 0.9815, 0.143, 0.9811, 0.1568, 0.9685, 0.143, 0.9687, 0.1276, 0.9818, 0.1276, 0.9815, 0.143, 0.9687, 0.1276, 0.9688, 0.1112, 0.9819, 0.1112, 0.9818, 0.1276, 0.9688, 0.1112, 0.9688, 0.09457, 0.9818, 0.09453, 0.9819, 0.1112, 0.9688, 0.09457, 0.9686, 0.07821, 0.9816, 0.07817, 0.9818, 0.09453, 0.9686, 0.07821, 0.9682, 0.06281, 0.9813, 0.06277, 0.9816, 0.07817, 0.9682, 0.06281, 0.9678, 0.04894, 0.9808, 0.0489, 0.9813, 0.06277, 0.9455, 0.6278, 0.9461, 0.616, 0.9591, 0.6161, 0.9585, 0.6279, 0.9461, 0.616, 0.9465, 0.6022, 0.9596, 0.6022, 0.9591, 0.6161, 0.9465, 0.6022, 0.9469, 0.5867, 0.9599, 0.5868, 0.9596, 0.6022, 0.9469, 0.5867, 0.9471, 0.5704, 0.9601, 0.5704, 0.9599, 0.5868, 0.9471, 0.5704, 0.9471, 0.5537, 0.9601, 0.5538, 0.9601, 0.5704, 0.9471, 0.5537, 0.947, 0.5374, 0.9601, 0.5374, 0.9601, 0.5538, 0.947, 0.5374, 0.9468, 0.5219, 0.9598, 0.522, 0.9601, 0.5374, 0.9468, 0.5219, 0.9464, 0.5081, 0.9594, 0.5081, 0.9598, 0.522, 0.9464, 0.5081, 0.9459, 0.4963, 0.9589, 0.4963, 0.9594, 0.5081, 0.982, 0.6828, 0.9815, 0.6967, 0.9685, 0.6967, 0.969, 0.6828, 0.9815, 0.6967, 0.9812, 0.7121, 0.9681, 0.7121, 0.9685, 0.6967, 0.9812, 0.7121, 0.981, 0.7285, 0.9679, 0.7284, 0.9681, 0.7121, 0.981, 0.7285, 0.9809, 0.7451, 0.9679, 0.7451, 0.9679, 0.7284, 0.9809, 0.7451, 0.981, 0.7615, 0.968, 0.7615, 0.9679, 0.7451, 0.981, 0.7615, 0.9813, 0.7769, 0.9682, 0.7769, 0.968, 0.7615, 0.9813, 0.7769, 0.9817, 0.7908, 0.9686, 0.7907, 0.9682, 0.7769, 0.9817, 0.7908, 0.9822, 0.8026, 0.9691, 0.8025, 0.9686, 0.7907, 0.9158, 0.9773, 0.9163, 0.9634, 0.9293, 0.9634, 0.9289, 0.9773, 0.9163, 0.9634, 0.9167, 0.948, 0.9297, 0.948, 0.9293, 0.9634, 0.9167, 0.948, 0.9169, 0.9316, 0.9299, 0.9317, 0.9297, 0.948, 0.1025, 0.3748, 0.1565, 0.4406, 0.1426, 0.4498, 0.1025, 0.3748, 0.1426, 0.4498, 0.1272, 0.4562, 0.1025, 0.3748, 0.1272, 0.4562, 0.1108, 0.4595, 0.1025, 0.3748, 0.1108, 0.4595, 0.09416, 0.4595, 0.1025, 0.3748, 0.09416, 0.4595, 0.07781, 0.4562, 0.1025, 0.3748, 0.07781, 0.4562, 0.0624, 0.4498, 0.1025, 0.3748, 0.0624, 0.4498, 0.04853, 0.4406, 0.1025, 0.3748, 0.04853, 0.4406, 0.03674, 0.4288, 0.1025, 0.3748, 0.03674, 0.4288, 0.02747, 0.4149, 0.1025, 0.3748, 0.02747, 0.4149, 0.02109, 0.3995, 0.1025, 0.3748, 0.02109, 0.3995, 0.01783, 0.3831, 0.1025, 0.3748, 0.01783, 0.3831, 0.01783, 0.3665, 0.1025, 0.3748, 0.01783, 0.3665, 0.02109, 0.3501, 0.1025, 0.3748, 0.02109, 0.3501, 0.02747, 0.3347, 0.1025, 0.3748, 0.02747, 0.3347, 0.03674, 0.3208, 0.1025, 0.3748, 0.03674, 0.3208, 0.04853, 0.309, 0.1025, 0.3748, 0.04853, 0.309, 0.0624, 0.2998, 0.1025, 0.3748, 0.0624, 0.2998, 0.07781, 0.2934, 0.1025, 0.3748, 0.07781, 0.2934, 0.09416, 0.2901, 0.1025, 0.3748, 0.09416, 0.2901, 0.1108, 0.2901, 0.1025, 0.3748, 0.1108, 0.2901, 0.1272, 0.2934, 0.1025, 0.3748, 0.1272, 0.2934, 0.1426, 0.2998, 0.1025, 0.3748, 0.1426, 0.2998, 0.1565, 0.309, 0.1025, 0.3748, 0.1565, 0.309, 0.1683, 0.3208, 0.1025, 0.3748, 0.1683, 0.3208, 0.1775, 0.3347, 0.1025, 0.3748, 0.1775, 0.3347, 0.1839, 0.3501, 0.1025, 0.3748, 0.1839, 0.3501, 0.1872, 0.3665, 0.1025, 0.3748, 0.1872, 0.3665, 0.1872, 0.3831, 0.1025, 0.3748, 0.1872, 0.3831, 0.1839, 0.3995, 0.1025, 0.3748, 0.1839, 0.3995, 0.1775, 0.4149, 0.1025, 0.3748, 0.1775, 0.4149, 0.1683, 0.4288, 0.1025, 0.3748, 0.1683, 0.4288, 0.1565, 0.4406])
me_cylinder.use_remesh_preserve_volume = False
me_cylinder.use_remesh_preserve_attributes = False
me_cylinder.use_mirror_vertex_groups = False
me_cylinder.use_paint_bone_selection = False
me_cylinder.use_paint_mask = True
me_cylinder.update()

# ---- objects
ob_cylinder = bpy.data.objects.new('Cylinder', me_cylinder)

# ---- transforms, parenting, visibility, modifiers, constraints
ob_cylinder.location = (0.0, 0.0, 0.0)
ob_cylinder.lineart.crease_threshold = 0.0

# ---- collection membership
col_collection_1.objects.link(ob_cylinder)

# ---- scene / render settings (as saved in the file)
scene.frame_start = 0; scene.frame_end = 100; scene.frame_set(31)
scene.render.engine = 'BLENDER_EEVEE_NEXT'
scene.render.image_settings.color_mode = 'RGB'
scene.render.image_settings.compression = 90
scene.render.resolution_percentage = 50
scene.render.dither_intensity = 0.0
scene.render.use_bake_selected_to_active = True
scene.render.bake_margin = 2
scene.render.bake_bias = 0.0
scene.cycles.use_denoising = False
scene.cycles.samples = 10
scene.cycles.sampling_pattern = 'TABULATED_SOBOL'
scene.cycles.light_sampling_threshold = 0.0
scene.cycles.use_adaptive_sampling = False
scene.cycles.use_light_tree = False
scene.cycles.blur_glossy = 0.0
scene.cycles.volume_bounces = 1
scene.cycles.pixel_filter_type = 'GAUSSIAN'
scene.cycles.sample_clamp_indirect = 0.0
scene.view_settings.view_transform = 'Standard'
bpy.context.view_layer.update()

# ---- added for rendering (the .blend has no active camera and no usable light): camera, sun
cam_auto = bpy.data.cameras.new('AutoCamera')
cam_auto.lens = 50.0
cam_auto.sensor_width = 36.0
cam_auto.clip_end = 1000.0
ob_auto_camera = bpy.data.objects.new('AutoCamera', cam_auto)
scene.collection.objects.link(ob_auto_camera)
ob_auto_camera.location = (3.66781, -4.40138, 4.26777)
ob_auto_camera.rotation_euler = (1.09748, -7.21219e-08, 0.694738)
scene.camera = ob_auto_camera
light_auto_sun = bpy.data.lights.new('AutoSun', 'SUN')
light_auto_sun.energy = 3.0
light_auto_sun.angle = 0.0523599
ob_auto_sun = bpy.data.objects.new('AutoSun', light_auto_sun)
scene.collection.objects.link(ob_auto_sun)
ob_auto_sun.rotation_euler = (0.872665, 0.174533, 0.523599)
bpy.context.view_layer.update()

